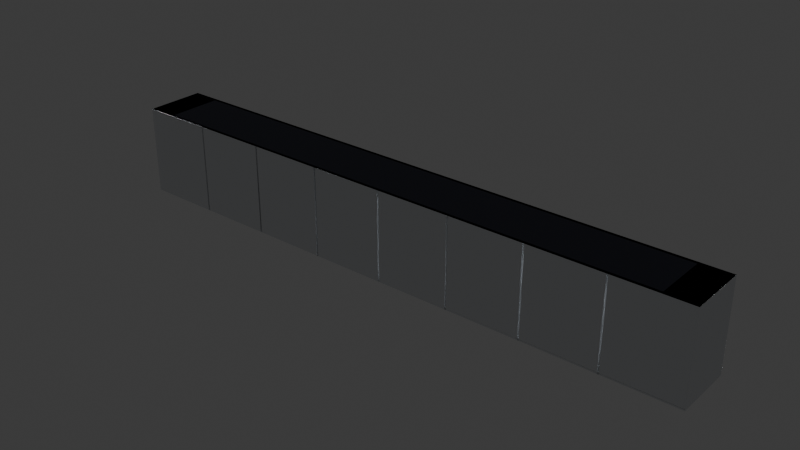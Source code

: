 # Source: hallway.blend  (saved by Blender 4.5.90; exported with 4.5.12 LTS)
import bpy
from mathutils import Matrix  # noqa: F401  (used for matrix-valued properties, if any)

bpy.ops.wm.read_factory_settings(use_empty=True)
scene = bpy.context.scene
scene.name = 'Scene'

# ---- collections
col_collection = bpy.data.collections.new('Collection'); scene.collection.children.link(col_collection)
col_lights = bpy.data.collections.new('Lights'); scene.collection.children.link(col_lights)

# ---- materials (node trees are filled in below, after node groups)
mat_floor_outline = bpy.data.materials.new('Floor_Outline')
mat_wall = bpy.data.materials.new('Wall')
mat_wall.alpha_threshold = 0.0
mat_wall.roughness = 0.5
mat_wall.line_color = (0.0, 0.0, 0.0, 1.0)
mat_floor = bpy.data.materials.new('Floor')
mat_ceiling = bpy.data.materials.new('Ceiling')
mat_ceiling.alpha_threshold = 0.0
mat_ceiling.roughness = 0.5
mat_ceiling.line_color = (0.0, 0.0, 0.0, 1.0)
mat_light = bpy.data.materials.new('Light')

# ---- material node trees
mat_floor_outline.use_nodes = True; mat_floor_outline.node_tree.nodes.clear()
_N = mat_floor_outline.node_tree.nodes; _L = mat_floor_outline.node_tree.links
n0 = _N.new('ShaderNodeBsdfPrincipled'); n0.name = 'Principled BSDF'; n0.location = (-368, 153)
n0.inputs[0].default_value = (0.0382, 0.04231, 0.07036, 1.0)
n0.inputs[2].default_value = 0.6
n1 = _N.new('ShaderNodeOutputMaterial'); n1.name = 'Material Output'; n1.location = (200, 100)
_L.new(n0.outputs[0], n1.inputs[0])
n1.is_active_output = True
mat_wall.use_nodes = True; mat_wall.node_tree.nodes.clear()
_N = mat_wall.node_tree.nodes; _L = mat_wall.node_tree.links
n0 = _N.new('ShaderNodeOutputMaterial'); n0.name = 'Material Output'; n0.location = (200, 100)
n1 = _N.new('ShaderNodeBsdfPrincipled'); n1.name = 'Principled BSDF'; n1.location = (-200, 100)
n1.inputs[0].default_value = (0.8148, 0.8388, 0.8632, 1.0)
n1.inputs[2].default_value = 0.6
n1.inputs[3].default_value = 1.45
_L.new(n1.outputs[0], n0.inputs[0])
n0.is_active_output = True
mat_floor.use_nodes = True; mat_floor.node_tree.nodes.clear()
_N = mat_floor.node_tree.nodes; _L = mat_floor.node_tree.links
n0 = _N.new('ShaderNodeBsdfPrincipled'); n0.name = 'Principled BSDF'; n0.location = (-368, 153)
n0.inputs[0].default_value = (0.6862, 0.7063, 0.7267, 1.0)
n0.inputs[2].default_value = 0.6
n1 = _N.new('ShaderNodeOutputMaterial'); n1.name = 'Material Output'; n1.location = (200, 100)
_L.new(n0.outputs[0], n1.inputs[0])
n1.is_active_output = True
mat_ceiling.use_nodes = True; mat_ceiling.node_tree.nodes.clear()
_N = mat_ceiling.node_tree.nodes; _L = mat_ceiling.node_tree.links
n0 = _N.new('ShaderNodeOutputMaterial'); n0.name = 'Material Output'; n0.location = (303, 114)
n1 = _N.new('ShaderNodeBsdfPrincipled'); n1.name = 'Principled BSDF'; n1.location = (-215, 108)
n1.inputs[0].default_value = (0.8148, 0.8388, 0.8632, 1.0)
n1.inputs[2].default_value = 0.6
n1.inputs[3].default_value = 1.45
_L.new(n1.outputs[0], n0.inputs[0])
n0.is_active_output = True
mat_light.use_nodes = True; mat_light.node_tree.nodes.clear()
_N = mat_light.node_tree.nodes; _L = mat_light.node_tree.links
n0 = _N.new('ShaderNodeBsdfPrincipled'); n0.name = 'Principled BSDF'; n0.location = (-200, 100)
n0.inputs[0].default_value = (1.0, 1.0, 1.0, 1.0)
n0.inputs[28].default_value = 20.0
n1 = _N.new('ShaderNodeOutputMaterial'); n1.name = 'Material Output'; n1.location = (200, 100)
_L.new(n0.outputs[0], n1.inputs[0])
n1.is_active_output = True

# ---- world
world_world = bpy.data.worlds.new('World'); scene.world = world_world
world_world.use_nodes = True; world_world.node_tree.nodes.clear()
_N = world_world.node_tree.nodes; _L = world_world.node_tree.links
n0 = _N.new('ShaderNodeOutputWorld'); n0.name = 'World Output'; n0.location = (200, 100)
n1 = _N.new('ShaderNodeBackground'); n1.name = 'Background'; n1.location = (-200, 100)
n1.inputs[0].default_value = (0.05088, 0.05088, 0.05088, 1.0)
_L.new(n1.outputs[0], n0.inputs[0])
n0.is_active_output = True
world_world.color = (0.05088, 0.05088, 0.05088)
world_world.sun_shadow_jitter_overblur = 0.0

# ---- meshes
me_plane = bpy.data.meshes.new('Plane')
me_plane.from_pydata([(0.9, 0.9, 0.0), (0.9, -0.9, 0.0), (-0.9, -0.9, 0.0), (-0.9, 0.9, 0.0), (1.0, 1.0, 0.0), (-1.0, 1.0, 0.0), (1.0, -1.0, 0.0), (-1.0, -1.0, 0.0), (1.0, 1.0, 0.0), (-1.0, 1.0, 0.0), (1.0, -1.0, 0.0), (-1.0, -1.0, 0.0)], [], [(6, 7, 2, 1), (5, 4, 0, 3), (7, 5, 3, 2), (4, 6, 1, 0), (11, 10, 8, 9)])
_uv = me_plane.uv_layers.new(name='UVMap')
_uv.uv.foreach_set('vector', [1.0, 0.0, 0.0, 0.0, 0.0, 0.0, 1.0, 0.0, 0.0, 1.0, 1.0, 1.0, 1.0, 1.0, 0.0, 1.0, 0.0, 0.0, 0.0, 1.0, 0.0, 1.0, 0.0, 0.0, 1.0, 1.0, 1.0, 0.0, 1.0, 0.0, 1.0, 1.0, 0.002982, 0.997, 0.002982, 0.002982, 0.997, 0.002982, 0.997, 0.997])
_uv.active_render = True
_uv = me_plane.uv_layers.new(name='UVMap.001')
_uv.uv.foreach_set('vector', [0.002964, 0.497, 0.002964, 0.002964, 0.02767, 0.02767, 0.02767, 0.4723, 0.497, 0.002964, 0.497, 0.497, 0.4723, 0.4723, 0.4723, 0.02767, 0.002964, 0.002964, 0.497, 0.002964, 0.4723, 0.02767, 0.02767, 0.02767, 0.497, 0.497, 0.002964, 0.497, 0.02767, 0.4723, 0.4723, 0.4723, 0.002964, 0.997, 0.002964, 0.503, 0.497, 0.503, 0.497, 0.997])
me_plane.materials.append(mat_floor_outline)
me_plane.update()
me_plane_001 = bpy.data.meshes.new('Plane.001')
me_plane_001.from_pydata([(-1.0, -1.0, 0.1), (1.0, -1.0, 0.1), (-1.0, 1.0, 0.1), (1.0, 1.0, 0.1), (-1.0, 1.0, 0.1), (-1.0, -1.0, 0.1), (1.0, -1.0, 0.1), (1.0, 1.0, 0.1), (-1.0, 1.0, 0.1), (-1.0, -1.0, 0.1), (1.0, -1.0, 0.1), (1.0, 1.0, 0.1), (-1.0, 1.0, 0.1), (-1.0, -1.0, 0.1), (1.0, -1.0, 0.1), (1.0, 1.0, 0.1), (-1.0, 1.0, 0.1), (-1.0, -1.0, 0.1), (1.0, -1.0, 0.1), (1.0, 1.0, 0.1), (-1.0, 1.0, 0.1), (-1.0, -1.0, 0.1), (1.0, -1.0, 0.1), (1.0, 1.0, 0.1), (-0.9, 0.9, 0.1), (-0.9, -0.9, 0.1), (0.9, -0.9, 0.1), (0.9, 0.9, 0.1)], [], [(0, 2, 3, 1), (6, 7, 11, 10), (1, 3, 7, 6), (2, 0, 5, 4), (3, 2, 4, 7), (0, 1, 6, 5), (11, 8, 12, 15), (4, 5, 9, 8), (7, 4, 8, 11), (5, 6, 10, 9), (14, 15, 19, 18), (9, 10, 14, 13), (10, 11, 15, 14), (8, 9, 13, 12), (16, 17, 21, 20), (12, 13, 17, 16), (15, 12, 16, 19), (13, 14, 18, 17), (23, 20, 24, 27), (19, 16, 20, 23), (17, 18, 22, 21), (18, 19, 23, 22), (21, 22, 26, 25), (22, 23, 27, 26), (20, 21, 25, 24)])
_uv = me_plane_001.uv_layers.new(name='UVMap')
_uv.uv.foreach_set('vector', [0.009883, 0.2401, 0.1151, 0.2401, 0.1151, 0.1349, 0.009883, 0.1349, 0.009883, 0.1349, 0.1151, 0.1349, 0.1151, 0.1349, 0.009883, 0.1349, 0.009883, 0.1349, 0.1151, 0.1349, 0.1151, 0.1349, 0.009883, 0.1349, 0.1151, 0.2401, 0.009883, 0.2401, 0.009883, 0.2401, 0.1151, 0.2401, 0.1151, 0.1349, 0.1151, 0.2401, 0.1151, 0.2401, 0.1151, 0.1349, 0.009883, 0.2401, 0.009883, 0.1349, 0.009883, 0.1349, 0.009883, 0.2401, 0.1151, 0.1349, 0.1151, 0.2401, 0.1151, 0.2401, 0.1151, 0.1349, 0.1151, 0.2401, 0.009883, 0.2401, 0.009883, 0.2401, 0.1151, 0.2401, 0.1151, 0.1349, 0.1151, 0.2401, 0.1151, 0.2401, 0.1151, 0.1349, 0.009883, 0.2401, 0.009883, 0.1349, 0.009883, 0.1349, 0.009883, 0.2401, 0.009883, 0.1349, 0.1151, 0.1349, 0.1151, 0.1349, 0.009883, 0.1349, 0.009883, 0.2401, 0.009883, 0.1349, 0.009883, 0.1349, 0.009883, 0.2401, 0.009883, 0.1349, 0.1151, 0.1349, 0.1151, 0.1349, 0.009883, 0.1349, 0.1151, 0.2401, 0.009883, 0.2401, 0.009883, 0.2401, 0.1151, 0.2401, 0.1151, 0.2401, 0.009883, 0.2401, 0.009883, 0.2401, 0.1151, 0.2401, 0.1151, 0.2401, 0.009883, 0.2401, 0.009883, 0.2401, 0.1151, 0.2401, 0.1151, 0.1349, 0.1151, 0.2401, 0.1151, 0.2401, 0.1151, 0.1349, 0.009883, 0.2401, 0.009883, 0.1349, 0.009883, 0.1349, 0.009883, 0.2401, 0.1151, 0.1349, 0.1151, 0.2401, 0.1151, 0.2401, 0.1151, 0.1349, 0.1151, 0.1349, 0.1151, 0.2401, 0.1151, 0.2401, 0.1151, 0.1349, 0.009883, 0.2401, 0.009883, 0.1349, 0.009883, 0.1349, 0.009883, 0.2401, 0.009883, 0.1349, 0.1151, 0.1349, 0.1151, 0.1349, 0.009883, 0.1349, 0.009883, 0.2401, 0.009883, 0.1349, 0.009883, 0.1349, 0.009883, 0.2401, 0.009883, 0.1349, 0.1151, 0.1349, 0.1151, 0.1349, 0.009883, 0.1349, 0.1151, 0.2401, 0.009883, 0.2401, 0.009883, 0.2401, 0.1151, 0.2401])
me_plane_001.materials.append(mat_floor_outline)
me_plane_001.update()
me_plane_007 = bpy.data.meshes.new('Plane.007')
me_plane_007.from_pydata([(-1.0, -1.0, 0.0), (1.0, -1.0, 0.0), (-1.0, 1.0, 0.0), (1.0, 1.0, 0.0), (0.0, -1.0, 0.0), (0.0, 1.0, 0.0), (-0.5, 1.0, 0.0), (-0.5, -1.0, 0.0), (-0.75, 1.0, 0.0), (-0.75, -1.0, 0.0), (-0.25, -1.0, 0.0), (-0.25, 1.0, 0.0), (0.5, -1.0, 0.0), (0.5, 1.0, 0.0), (0.25, 1.0, 0.0), (0.25, -1.0, 0.0), (0.75, -1.0, 0.0), (0.75, 1.0, 0.0), (0.0, -1.0, 0.0), (0.0, 1.0, 0.0), (-0.5, 1.0, 0.0), (-0.5, -1.0, 0.0), (-0.75, 1.0, 0.0), (-0.75, -1.0, 0.0), (-0.25, -1.0, 0.0), (-0.25, 1.0, 0.0), (0.5, -1.0, 0.0), (0.5, 1.0, 0.0), (0.25, 1.0, 0.0), (0.25, -1.0, 0.0), (0.75, -1.0, 0.0), (0.75, 1.0, 0.0), (0.0, -1.0, 0.0), (0.0, 1.0, 0.0), (-0.5, 1.0, 0.0), (-0.5, -1.0, 0.0), (-0.75, 1.0, 0.0), (-0.75, -1.0, 0.0), (-0.25, -1.0, 0.0), (-0.25, 1.0, 0.0), (0.5, -1.0, 0.0), (0.5, 1.0, 0.0), (0.25, 1.0, 0.0), (0.25, -1.0, 0.0), (0.75, -1.0, 0.0), (0.75, 1.0, 0.0), (0.0, -1.0, 0.0), (0.0, 1.0, 0.0), (-0.5, 1.0, 0.0), (-0.5, -1.0, 0.0), (-0.75, 1.0, 0.0), (-0.75, -1.0, 0.0), (-0.25, -1.0, 0.0), (-0.25, 1.0, 0.0), (0.5, -1.0, 0.0), (0.5, 1.0, 0.0), (0.25, 1.0, 0.0), (0.25, -1.0, 0.0), (0.75, -1.0, 0.0), (0.75, 1.0, 0.0), (0.0, -1.0, 0.0), (0.0, 1.0, 0.0), (-0.5, 1.0, 0.0), (-0.5, -1.0, 0.0), (-0.75, 1.0, 0.0), (-0.75, -1.0, 0.0), (-0.25, -1.0, 0.0), (-0.25, 1.0, 0.0), (0.5, -1.0, 0.0), (0.5, 1.0, 0.0), (0.25, 1.0, 0.0), (0.25, -1.0, 0.0), (0.75, -1.0, 0.0), (0.75, 1.0, 0.0), (0.0, -1.0, 0.0), (0.0, 1.0, 0.0), (-0.5, 1.0, 0.0), (-0.5, -1.0, 0.0), (-0.75, 1.0, 0.0), (-0.75, -1.0, 0.0), (-0.25, -1.0, 0.0), (-0.25, 1.0, 0.0), (0.5, -1.0, 0.0), (0.5, 1.0, 0.0), (0.25, 1.0, 0.0), (0.25, -1.0, 0.0), (0.75, -1.0, 0.0), (0.75, 1.0, 0.0), (0.0, -1.0, 0.0), (0.0, 1.0, 0.0), (-0.5, 1.0, 0.0), (-0.5, -1.0, 0.0), (-0.75, 1.0, 0.0), (-0.75, -1.0, 0.0), (-0.25, -1.0, 0.0), (-0.25, 1.0, 0.0), (0.5, -1.0, 0.0), (0.5, 1.0, 0.0), (0.25, 1.0, 0.0), (0.25, -1.0, 0.0), (0.75, -1.0, 0.0), (0.75, 1.0, 0.0), (0.0, -1.0, 0.0), (0.0, 1.0, 0.0), (-0.5, 1.0, 0.0), (-0.5, -1.0, 0.0), (-0.75, 1.0, 0.0), (-0.75, -1.0, 0.0), (-0.25, -1.0, 0.0), (-0.25, 1.0, 0.0), (0.5, -1.0, 0.0), (0.5, 1.0, 0.0), (0.25, 1.0, 0.0), (0.25, -1.0, 0.0), (0.75, -1.0, 0.0), (0.75, 1.0, 0.0), (0.0, -1.0, 0.0), (0.0, 1.0, 0.0), (-0.5, 1.0, 0.0), (-0.5, -1.0, 0.0), (-0.75, 1.0, 0.0), (-0.75, -1.0, 0.0), (-0.25, -1.0, 0.0), (-0.25, 1.0, 0.0), (0.5, -1.0, 0.0), (0.5, 1.0, 0.0), (0.25, 1.0, 0.0), (0.25, -1.0, 0.0), (0.75, -1.0, 0.0), (0.75, 1.0, 0.0), (0.0, -1.0, 0.0), (0.0, 1.0, 0.0), (-0.5, 1.0, 0.0), (-0.5, -1.0, 0.0), (-0.75, 1.0, 0.0), (-0.75, -1.0, 0.0), (-0.25, -1.0, 0.0), (-0.25, 1.0, 0.0), (0.5, -1.0, 0.0), (0.5, 1.0, 0.0), (0.25, 1.0, 0.0), (0.25, -1.0, 0.0), (0.75, -1.0, 0.0), (0.75, 1.0, 0.0), (0.0, -1.0, 0.0), (0.0, 1.0, 0.0), (-0.5, 1.0, 0.0), (-0.5, -1.0, 0.0), (-0.75, 1.0, 0.0), (-0.75, -1.0, 0.0), (-0.25, -1.0, 0.0), (-0.25, 1.0, 0.0), (0.5, -1.0, 0.0), (0.5, 1.0, 0.0), (0.25, 1.0, 0.0), (0.25, -1.0, 0.0), (0.75, -1.0, 0.0), (0.75, 1.0, 0.0), (0.0, -1.0, 0.0), (0.0, 1.0, 0.0), (-0.5, 1.0, 0.0), (-0.5, -1.0, 0.0), (-0.75, 1.0, 0.0), (-0.75, -1.0, 0.0), (-0.25, -1.0, 0.0), (-0.25, 1.0, 0.0), (0.5, -1.0, 0.0), (0.5, 1.0, 0.0), (0.25, 1.0, 0.0), (0.25, -1.0, 0.0), (0.75, -1.0, 0.0), (0.75, 1.0, 0.0), (0.0, -1.0, 0.0), (0.0, 1.0, 0.0), (-0.5, 1.0, 0.0), (-0.5, -1.0, 0.0), (-0.75, 1.0, 0.0), (-0.75, -1.0, 0.0), (-0.25, -1.0, 0.0), (-0.25, 1.0, 0.0), (0.5, -1.0, 0.0), (0.5, 1.0, 0.0), (0.25, 1.0, 0.0), (0.25, -1.0, 0.0), (0.75, -1.0, 0.0), (0.75, 1.0, 0.0), (0.0, -1.0, 0.0), (0.0, 1.0, 0.0), (-0.5, 1.0, 0.0), (-0.5, -1.0, 0.0), (-0.75, 1.0, 0.0), (-0.75, -1.0, 0.0), (-0.25, -1.0, 0.0), (-0.25, 1.0, 0.0), (0.5, -1.0, 0.0), (0.5, 1.0, 0.0), (0.25, 1.0, 0.0), (0.25, -1.0, 0.0), (0.75, -1.0, 0.0), (0.75, 1.0, 0.0), (0.0, -1.0, 0.0), (0.0, 1.0, 0.0), (-0.5, 1.0, 0.0), (-0.5, -1.0, 0.0), (-0.75, 1.0, 0.0), (-0.75, -1.0, 0.0), (-0.25, -1.0, 0.0), (-0.25, 1.0, 0.0), (0.5, -1.0, 0.0), (0.5, 1.0, 0.0), (0.25, 1.0, 0.0), (0.25, -1.0, 0.0), (0.75, -1.0, 0.0), (0.75, 1.0, 0.0), (0.0, -1.0, 0.1), (0.0, 1.0, 0.1), (-0.5, 1.0, 0.1), (-0.5, -1.0, 0.1), (-0.75, 1.0, 0.1), (-0.75, -1.0, 0.1), (-0.25, -1.0, 0.1), (-0.25, 1.0, 0.1), (0.5, -1.0, 0.1), (0.5, 1.0, 0.1), (0.25, 1.0, 0.1), (0.25, -1.0, 0.1), (0.75, -1.0, 0.1), (0.75, 1.0, 0.1), (0.0, -1.0, 0.1), (0.0, 1.0, 0.1), (-0.5, 1.0, 0.1), (-0.5, -1.0, 0.1), (-0.75, 1.0, 0.1), (-0.75, -1.0, 0.1), (-0.25, -1.0, 0.1), (-0.25, 1.0, 0.1), (0.5, -1.0, 0.1), (0.5, 1.0, 0.1), (0.25, 1.0, 0.1), (0.25, -1.0, 0.1), (0.75, -1.0, 0.1), (0.75, 1.0, 0.1), (0.0, -1.0, 0.1), (0.0, 1.0, 0.1), (-0.5, 1.0, 0.1), (-0.5, -1.0, 0.1), (-0.75, 1.0, 0.1), (-0.75, -1.0, 0.1), (-0.25, -1.0, 0.1), (-0.25, 1.0, 0.1), (0.5, -1.0, 0.1), (0.5, 1.0, 0.1), (0.25, 1.0, 0.1), (0.25, -1.0, 0.1), (0.75, -1.0, 0.1), (0.75, 1.0, 0.1), (1.005, 1.0, 0.0), (0.005, -1.0, 0.0), (0.005, 1.0, 0.0), (-0.495, 1.0, 0.0), (-0.495, -1.0, 0.0), (-0.745, 1.0, 0.0), (-0.745, -1.0, 0.0), (-0.245, -1.0, 0.0), (-0.245, 1.0, 0.0), (0.505, -1.0, 0.0), (0.505, 1.0, 0.0), (0.255, 1.0, 0.0), (0.255, -1.0, 0.0), (0.755, -1.0, 0.0), (0.755, 1.0, 0.0), (0.005, -1.0, 0.0), (0.005, 1.0, 0.0), (-0.495, 1.0, 0.0), (-0.495, -1.0, 0.0), (-0.745, 1.0, 0.0), (-0.745, -1.0, 0.0), (-0.245, -1.0, 0.0), (-0.245, 1.0, 0.0), (0.505, -1.0, 0.0), (0.505, 1.0, 0.0), (0.255, 1.0, 0.0), (0.255, -1.0, 0.0), (0.755, -1.0, 0.0), (0.755, 1.0, 0.0), (0.005, -1.0, 0.0), (0.005, 1.0, 0.0), (-0.495, 1.0, 0.0), (-0.495, -1.0, 0.0), (-0.745, 1.0, 0.0), (-0.745, -1.0, 0.0), (-0.245, -1.0, 0.0), (-0.245, 1.0, 0.0), (0.505, -1.0, 0.0), (0.505, 1.0, 0.0), (0.255, 1.0, 0.0), (0.255, -1.0, 0.0), (0.755, -1.0, 0.0), (0.755, 1.0, 0.0), (0.005, -1.0, 0.0), (0.005, 1.0, 0.0), (-0.495, 1.0, 0.0), (-0.495, -1.0, 0.0), (-0.745, 1.0, 0.0), (-0.745, -1.0, 0.0), (-0.245, -1.0, 0.0), (-0.245, 1.0, 0.0), (0.505, -1.0, 0.0), (0.505, 1.0, 0.0), (0.255, 1.0, 0.0), (0.255, -1.0, 0.0), (0.755, -1.0, 0.0), (0.755, 1.0, 0.0), (0.005, -1.0, 0.0), (0.005, 1.0, 0.0), (-0.495, 1.0, 0.0), (-0.495, -1.0, 0.0), (-0.745, 1.0, 0.0), (-0.745, -1.0, 0.0), (-0.245, -1.0, 0.0), (-0.245, 1.0, 0.0), (0.505, -1.0, 0.0), (0.505, 1.0, 0.0), (0.255, 1.0, 0.0), (0.255, -1.0, 0.0), (0.755, -1.0, 0.0), (0.755, 1.0, 0.0), (0.005, -1.0, 0.0), (0.005, 1.0, 0.0), (-0.495, 1.0, 0.0), (-0.495, -1.0, 0.0), (-0.745, 1.0, 0.0), (-0.745, -1.0, 0.0), (-0.245, -1.0, 0.0), (-0.245, 1.0, 0.0), (0.505, -1.0, 0.0), (0.505, 1.0, 0.0), (0.255, 1.0, 0.0), (0.255, -1.0, 0.0), (0.755, -1.0, 0.0), (0.755, 1.0, 0.0), (0.005, -1.0, 0.0), (0.005, 1.0, 0.0), (-0.495, 1.0, 0.0), (-0.495, -1.0, 0.0), (-0.745, 1.0, 0.0), (-0.745, -1.0, 0.0), (-0.245, -1.0, 0.0), (-0.245, 1.0, 0.0), (0.505, -1.0, 0.0), (0.505, 1.0, 0.0), (0.255, 1.0, 0.0), (0.255, -1.0, 0.0), (0.755, -1.0, 0.0), (0.755, 1.0, 0.0), (0.005, -1.0, 0.0), (0.005, 1.0, 0.0), (-0.495, 1.0, 0.0), (-0.495, -1.0, 0.0), (-0.745, 1.0, 0.0), (-0.745, -1.0, 0.0), (-0.245, -1.0, 0.0), (-0.245, 1.0, 0.0), (0.505, -1.0, 0.0), (0.505, 1.0, 0.0), (0.255, 1.0, 0.0), (0.255, -1.0, 0.0), (0.755, -1.0, 0.0), (0.755, 1.0, 0.0), (0.005, -1.0, 0.0), (0.005, 1.0, 0.0), (-0.495, 1.0, 0.0), (-0.495, -1.0, 0.0), (-0.745, 1.0, 0.0), (-0.745, -1.0, 0.0), (-0.245, -1.0, 0.0), (-0.245, 1.0, 0.0), (0.505, -1.0, 0.0), (0.505, 1.0, 0.0), (0.255, 1.0, 0.0), (0.255, -1.0, 0.0), (0.755, -1.0, 0.0), (0.755, 1.0, 0.0), (0.005, -1.0, 0.0), (0.005, 1.0, 0.0), (-0.495, 1.0, 0.0), (-0.495, -1.0, 0.0), (-0.745, 1.0, 0.0), (-0.745, -1.0, 0.0), (-0.245, -1.0, 0.0), (-0.245, 1.0, 0.0), (0.505, -1.0, 0.0), (0.505, 1.0, 0.0), (0.255, 1.0, 0.0), (0.255, -1.0, 0.0), (0.755, -1.0, 0.0), (0.755, 1.0, 0.0), (0.005, -1.0, 0.0), (0.005, 1.0, 0.0), (-0.495, 1.0, 0.0), (-0.495, -1.0, 0.0), (-0.745, 1.0, 0.0), (-0.745, -1.0, 0.0), (-0.245, -1.0, 0.0), (-0.245, 1.0, 0.0), (0.505, -1.0, 0.0), (0.505, 1.0, 0.0), (0.255, 1.0, 0.0), (0.255, -1.0, 0.0), (0.755, -1.0, 0.0), (0.755, 1.0, 0.0), (0.005, -1.0, 0.0), (0.005, 1.0, 0.0), (-0.495, 1.0, 0.0), (-0.495, -1.0, 0.0), (-0.745, 1.0, 0.0), (-0.745, -1.0, 0.0), (-0.245, -1.0, 0.0), (-0.245, 1.0, 0.0), (0.505, -1.0, 0.0), (0.505, 1.0, 0.0), (0.255, 1.0, 0.0), (0.255, -1.0, 0.0), (0.755, -1.0, 0.0), (0.755, 1.0, 0.0), (0.005, -1.0, 0.0), (0.005, 1.0, 0.0), (-0.495, 1.0, 0.0), (-0.495, -1.0, 0.0), (-0.745, 1.0, 0.0), (-0.745, -1.0, 0.0), (-0.245, -1.0, 0.0), (-0.245, 1.0, 0.0), (0.505, -1.0, 0.0), (0.505, 1.0, 0.0), (0.255, 1.0, 0.0), (0.255, -1.0, 0.0), (0.755, -1.0, 0.0), (0.755, 1.0, 0.0), (0.005, -1.0, 0.0), (0.005, 1.0, 0.0), (-0.495, 1.0, 0.0), (-0.495, -1.0, 0.0), (-0.745, 1.0, 0.0), (-0.745, -1.0, 0.0), (-0.245, -1.0, 0.0), (-0.245, 1.0, 0.0), (0.505, -1.0, 0.0), (0.505, 1.0, 0.0), (0.255, 1.0, 0.0), (0.255, -1.0, 0.0), (0.755, -1.0, 0.0), (0.755, 1.0, 0.0), (0.005, -1.0, 0.0), (0.005, 1.0, 0.0), (-0.495, 1.0, 0.0), (-0.495, -1.0, 0.0), (-0.745, 1.0, 0.0), (-0.745, -1.0, 0.0), (-0.245, -1.0, 0.0), (-0.245, 1.0, 0.0), (0.505, -1.0, 0.0), (0.505, 1.0, 0.0), (0.255, 1.0, 0.0), (0.255, -1.0, 0.0), (0.755, -1.0, 0.0), (0.755, 1.0, 0.0), (0.005, -1.0, 0.1), (0.005, 1.0, 0.1), (-0.495, 1.0, 0.1), (-0.495, -1.0, 0.1), (-0.745, 1.0, 0.1), (-0.745, -1.0, 0.1), (-0.245, -1.0, 0.1), (-0.245, 1.0, 0.1), (0.505, -1.0, 0.1), (0.505, 1.0, 0.1), (0.255, 1.0, 0.1), (0.255, -1.0, 0.1), (0.755, -1.0, 0.1), (0.755, 1.0, 0.1), (0.005, -1.0, 0.1), (0.005, 1.0, 0.1), (-0.495, 1.0, 0.1), (-0.495, -1.0, 0.1), (-0.745, 1.0, 0.1), (-0.745, -1.0, 0.1), (-0.245, -1.0, 0.1), (-0.245, 1.0, 0.1), (0.505, -1.0, 0.1), (0.505, 1.0, 0.1), (0.255, 1.0, 0.1), (0.255, -1.0, 0.1), (0.755, -1.0, 0.1), (0.755, 1.0, 0.1), (0.005, -1.0, 0.1), (0.005, 1.0, 0.1), (-0.495, 1.0, 0.1), (-0.495, -1.0, 0.1), (-0.745, 1.0, 0.1), (-0.745, -1.0, 0.1), (-0.245, -1.0, 0.1), (-0.245, 1.0, 0.1), (0.505, -1.0, 0.1), (0.505, 1.0, 0.1), (0.255, 1.0, 0.1), (0.255, -1.0, 0.1), (0.755, -1.0, 0.1), (0.755, 1.0, 0.1)], [], [(16, 1, 3, 17), (10, 4, 5, 11), (9, 7, 6, 8), (0, 9, 8, 2), (7, 10, 11, 6), (15, 12, 13, 14), (4, 15, 14, 5), (12, 16, 17, 13), (12, 26, 27, 13), (9, 23, 22, 8), (15, 29, 28, 14), (4, 18, 19, 5), (10, 24, 25, 11), (16, 30, 31, 17), (7, 21, 20, 6), (26, 40, 41, 27), (23, 37, 36, 22), (18, 32, 33, 19), (29, 43, 42, 28), (24, 38, 39, 25), (21, 35, 34, 20), (30, 44, 45, 31), (44, 86, 87, 45), (11, 53, 52, 10), (28, 70, 71, 29), (31, 73, 72, 30), (32, 74, 75, 33), (6, 48, 49, 7), (17, 59, 58, 16), (35, 77, 76, 34), (19, 61, 60, 18), (13, 55, 54, 12), (37, 79, 78, 36), (20, 62, 63, 21), (38, 80, 81, 39), (8, 50, 51, 9), (22, 64, 65, 23), (40, 82, 83, 41), (25, 67, 66, 24), (5, 47, 46, 4), (14, 56, 57, 15), (43, 85, 84, 42), (27, 69, 68, 26), (47, 89, 88, 46), (77, 119, 118, 76), (62, 104, 105, 63), (48, 90, 91, 49), (79, 121, 120, 78), (64, 106, 107, 65), (50, 92, 93, 51), (80, 122, 123, 81), (67, 109, 108, 66), (53, 95, 94, 52), (82, 124, 125, 83), (69, 111, 110, 68), (55, 97, 96, 54), (85, 127, 126, 84), (70, 112, 113, 71), (56, 98, 99, 57), (86, 128, 129, 87), (73, 115, 114, 72), (59, 101, 100, 58), (74, 116, 117, 75), (61, 103, 102, 60), (111, 153, 152, 110), (97, 139, 138, 96), (127, 169, 168, 126), (112, 154, 155, 113), (98, 140, 141, 99), (128, 170, 171, 129), (115, 157, 156, 114), (101, 143, 142, 100), (116, 158, 159, 117), (103, 145, 144, 102), (89, 131, 130, 88), (119, 161, 160, 118), (104, 146, 147, 105), (90, 132, 133, 91), (121, 163, 162, 120), (106, 148, 149, 107), (92, 134, 135, 93), (122, 164, 165, 123), (109, 151, 150, 108), (95, 137, 136, 94), (124, 166, 167, 125), (145, 187, 186, 144), (131, 173, 172, 130), (161, 203, 202, 160), (146, 188, 189, 147), (132, 174, 175, 133), (163, 205, 204, 162), (148, 190, 191, 149), (134, 176, 177, 135), (164, 206, 207, 165), (151, 193, 192, 150), (137, 179, 178, 136), (166, 208, 209, 167), (153, 195, 194, 152), (139, 181, 180, 138), (169, 211, 210, 168), (154, 196, 197, 155), (140, 182, 183, 141), (170, 212, 213, 171), (157, 199, 198, 156), (143, 185, 184, 142), (158, 200, 201, 159), (208, 250, 251, 209), (195, 237, 236, 194), (181, 223, 222, 180), (211, 253, 252, 210), (196, 238, 239, 197), (182, 224, 225, 183), (212, 254, 255, 213), (199, 241, 240, 198), (185, 227, 226, 184), (200, 242, 243, 201), (187, 229, 228, 186), (173, 215, 214, 172), (203, 245, 244, 202), (188, 230, 231, 189), (174, 216, 217, 175), (205, 247, 246, 204), (190, 232, 233, 191), (176, 218, 219, 177), (206, 248, 249, 207), (193, 235, 234, 192), (179, 221, 220, 178), (82, 83, 336, 335), (103, 102, 355, 356), (85, 84, 337, 338), (104, 105, 358, 357), (86, 87, 340, 339), (106, 107, 360, 359), (109, 108, 361, 362), (111, 110, 363, 364), (131, 130, 383, 384), (112, 113, 366, 365), (132, 133, 386, 385), (115, 114, 367, 368), (134, 135, 388, 387), (116, 117, 370, 369), (137, 136, 389, 390), (119, 118, 371, 372), (139, 138, 391, 392), (121, 120, 373, 374), (140, 141, 394, 393), (122, 123, 376, 375), (143, 142, 395, 396), (124, 125, 378, 377), (145, 144, 397, 398), (32, 33, 286, 285), (127, 126, 379, 380), (146, 147, 400, 399), (35, 34, 287, 288), (128, 129, 382, 381), (148, 149, 402, 401), (37, 36, 289, 290), (151, 150, 403, 404), (38, 39, 292, 291), (153, 152, 405, 406), (40, 41, 294, 293), (173, 172, 425, 426), (154, 155, 408, 407), (43, 42, 295, 296), (174, 175, 428, 427), (157, 156, 409, 410), (44, 45, 298, 297), (176, 177, 430, 429), (158, 159, 412, 411), (179, 178, 431, 432), (161, 160, 413, 414), (181, 180, 433, 434), (163, 162, 415, 416), (182, 183, 436, 435), (164, 165, 418, 417), (185, 184, 437, 438), (166, 167, 420, 419), (5, 4, 257, 258), (187, 186, 439, 440), (169, 168, 421, 422), (188, 189, 442, 441), (170, 171, 424, 423), (190, 191, 444, 443), (193, 192, 445, 446), (6, 7, 260, 259), (195, 194, 447, 448), (214, 215, 468, 467), (196, 197, 450, 449), (217, 216, 469, 470), (199, 198, 451, 452), (8, 9, 262, 261), (219, 218, 471, 472), (200, 201, 454, 453), (220, 221, 474, 473), (203, 202, 455, 456), (222, 223, 476, 475), (205, 204, 457, 458), (11, 10, 263, 264), (225, 224, 477, 478), (47, 46, 299, 300), (206, 207, 460, 459), (226, 227, 480, 479), (48, 49, 302, 301), (208, 209, 462, 461), (228, 229, 482, 481), (50, 51, 304, 303), (211, 210, 463, 464), (13, 12, 265, 266), (231, 230, 483, 484), (53, 52, 305, 306), (212, 213, 466, 465), (233, 232, 485, 486), (55, 54, 307, 308), (234, 235, 488, 487), (56, 57, 310, 309), (14, 15, 268, 267), (236, 237, 490, 489), (59, 58, 311, 312), (239, 238, 491, 492), (61, 60, 313, 314), (17, 3, 256, 270), (240, 241, 494, 493), (62, 63, 316, 315), (17, 16, 269, 270), (243, 242, 495, 496), (64, 65, 318, 317), (19, 18, 271, 272), (244, 245, 498, 497), (67, 66, 319, 320), (20, 21, 274, 273), (246, 247, 500, 499), (69, 68, 321, 322), (22, 23, 276, 275), (89, 88, 341, 342), (249, 248, 501, 502), (70, 71, 324, 323), (25, 24, 277, 278), (90, 91, 344, 343), (251, 250, 503, 504), (73, 72, 325, 326), (27, 26, 279, 280), (92, 93, 346, 345), (252, 253, 506, 505), (74, 75, 328, 327), (28, 29, 282, 281), (95, 94, 347, 348), (255, 254, 507, 508), (77, 76, 329, 330), (31, 30, 283, 284), (97, 96, 349, 350), (79, 78, 331, 332), (98, 99, 352, 351), (80, 81, 334, 333), (101, 100, 353, 354)])
_uv = me_plane_007.uv_layers.new(name='UVMap')
_uv.uv.foreach_set('vector', [0.1349, 0.02304, 0.1349, 0.009883, 0.2401, 0.009883, 0.2401, 0.02304, 0.1349, 0.07565, 0.1349, 0.0625, 0.2401, 0.0625, 0.2401, 0.07565, 0.1349, 0.102, 0.1349, 0.08881, 0.2401, 0.08881, 0.2401, 0.102, 0.1349, 0.1151, 0.1349, 0.102, 0.2401, 0.102, 0.2401, 0.1151, 0.1349, 0.08881, 0.1349, 0.07565, 0.2401, 0.07565, 0.2401, 0.08881, 0.1349, 0.04935, 0.1349, 0.03619, 0.2401, 0.03619, 0.2401, 0.04935, 0.1349, 0.0625, 0.1349, 0.04935, 0.2401, 0.04935, 0.2401, 0.0625, 0.1349, 0.03619, 0.1349, 0.02304, 0.2401, 0.02304, 0.2401, 0.03619, 0.8903, 0.6349, 0.8903, 0.6349, 0.8903, 0.6349, 0.8903, 0.6349, 0.8903, 0.6546, 0.8903, 0.6546, 0.8903, 0.6546, 0.8903, 0.6546, 0.8903, 0.6744, 0.8903, 0.6744, 0.8903, 0.6744, 0.8903, 0.6744, 0.8903, 0.6942, 0.8903, 0.6942, 0.8903, 0.6942, 0.8903, 0.6942, 0.8903, 0.7139, 0.8903, 0.7139, 0.8903, 0.7139, 0.8903, 0.7139, 0.8903, 0.7337, 0.8903, 0.7337, 0.8903, 0.7337, 0.8903, 0.7337, 0.8903, 0.7535, 0.8903, 0.7535, 0.8903, 0.7535, 0.8903, 0.7535, 0.8903, 0.6349, 0.8903, 0.6349, 0.8903, 0.6349, 0.8903, 0.6349, 0.8903, 0.6546, 0.8903, 0.6546, 0.8903, 0.6546, 0.8903, 0.6546, 0.8903, 0.6942, 0.8903, 0.6942, 0.8903, 0.6942, 0.8903, 0.6942, 0.8903, 0.6744, 0.8903, 0.6744, 0.8903, 0.6744, 0.8903, 0.6744, 0.8903, 0.7139, 0.8903, 0.7139, 0.8903, 0.7139, 0.8903, 0.7139, 0.8903, 0.7535, 0.8903, 0.7535, 0.8903, 0.7535, 0.8903, 0.7535, 0.8903, 0.7337, 0.8903, 0.7337, 0.8903, 0.7337, 0.8903, 0.7337, 0.8903, 0.7337, 0.8903, 0.7337, 0.8903, 0.7337, 0.8903, 0.7337, 0.8903, 0.7139, 0.8903, 0.7139, 0.8903, 0.7139, 0.8903, 0.7139, 0.8903, 0.6744, 0.8903, 0.6744, 0.8903, 0.6744, 0.8903, 0.6744, 0.8903, 0.7337, 0.8903, 0.7337, 0.8903, 0.7337, 0.8903, 0.7337, 0.8903, 0.6942, 0.8903, 0.6942, 0.8903, 0.6942, 0.8903, 0.6942, 0.8903, 0.7535, 0.8903, 0.7535, 0.8903, 0.7535, 0.8903, 0.7535, 0.8903, 0.7337, 0.8903, 0.7337, 0.8903, 0.7337, 0.8903, 0.7337, 0.8903, 0.7535, 0.8903, 0.7535, 0.8903, 0.7535, 0.8903, 0.7535, 0.8903, 0.6942, 0.8903, 0.6942, 0.8903, 0.6942, 0.8903, 0.6942, 0.8903, 0.6349, 0.8903, 0.6349, 0.8903, 0.6349, 0.8903, 0.6349, 0.8903, 0.6546, 0.8903, 0.6546, 0.8903, 0.6546, 0.8903, 0.6546, 0.8903, 0.7535, 0.8903, 0.7535, 0.8903, 0.7535, 0.8903, 0.7535, 0.8903, 0.7139, 0.8903, 0.7139, 0.8903, 0.7139, 0.8903, 0.7139, 0.8903, 0.6546, 0.8903, 0.6546, 0.8903, 0.6546, 0.8903, 0.6546, 0.8903, 0.6546, 0.8903, 0.6546, 0.8903, 0.6546, 0.8903, 0.6546, 0.8903, 0.6349, 0.8903, 0.6349, 0.8903, 0.6349, 0.8903, 0.6349, 0.8903, 0.7139, 0.8903, 0.7139, 0.8903, 0.7139, 0.8903, 0.7139, 0.8903, 0.6942, 0.8903, 0.6942, 0.8903, 0.6942, 0.8903, 0.6942, 0.8903, 0.6744, 0.8903, 0.6744, 0.8903, 0.6744, 0.8903, 0.6744, 0.8903, 0.6744, 0.8903, 0.6744, 0.8903, 0.6744, 0.8903, 0.6744, 0.8903, 0.6349, 0.8903, 0.6349, 0.8903, 0.6349, 0.8903, 0.6349, 0.8903, 0.6942, 0.8903, 0.6942, 0.8903, 0.6942, 0.8903, 0.6942, 0.8903, 0.7535, 0.8903, 0.7535, 0.8903, 0.7535, 0.8903, 0.7535, 0.8903, 0.7535, 0.8903, 0.7535, 0.8903, 0.7535, 0.8903, 0.7535, 0.8903, 0.7535, 0.8903, 0.7535, 0.8903, 0.7535, 0.8903, 0.7535, 0.8903, 0.6546, 0.8903, 0.6546, 0.8903, 0.6546, 0.8903, 0.6546, 0.8903, 0.6546, 0.8903, 0.6546, 0.8903, 0.6546, 0.8903, 0.6546, 0.8903, 0.6546, 0.8903, 0.6546, 0.8903, 0.6546, 0.8903, 0.6546, 0.8903, 0.7139, 0.8903, 0.7139, 0.8903, 0.7139, 0.8903, 0.7139, 0.8903, 0.7139, 0.8903, 0.7139, 0.8903, 0.7139, 0.8903, 0.7139, 0.8903, 0.7139, 0.8903, 0.7139, 0.8903, 0.7139, 0.8903, 0.7139, 0.8903, 0.6349, 0.8903, 0.6349, 0.8903, 0.6349, 0.8903, 0.6349, 0.8903, 0.6349, 0.8903, 0.6349, 0.8903, 0.6349, 0.8903, 0.6349, 0.8903, 0.6349, 0.8903, 0.6349, 0.8903, 0.6349, 0.8903, 0.6349, 0.8903, 0.6744, 0.8903, 0.6744, 0.8903, 0.6744, 0.8903, 0.6744, 0.8903, 0.6744, 0.8903, 0.6744, 0.8903, 0.6744, 0.8903, 0.6744, 0.8903, 0.6744, 0.8903, 0.6744, 0.8903, 0.6744, 0.8903, 0.6744, 0.8903, 0.7337, 0.8903, 0.7337, 0.8903, 0.7337, 0.8903, 0.7337, 0.8903, 0.7337, 0.8903, 0.7337, 0.8903, 0.7337, 0.8903, 0.7337, 0.8903, 0.7337, 0.8903, 0.7337, 0.8903, 0.7337, 0.8903, 0.7337, 0.8903, 0.6942, 0.8903, 0.6942, 0.8903, 0.6942, 0.8903, 0.6942, 0.8903, 0.6942, 0.8903, 0.6942, 0.8903, 0.6942, 0.8903, 0.6942, 0.8903, 0.6349, 0.8903, 0.6349, 0.8903, 0.6349, 0.8903, 0.6349, 0.8903, 0.6349, 0.8903, 0.6349, 0.8903, 0.6349, 0.8903, 0.6349, 0.8903, 0.6744, 0.8903, 0.6744, 0.8903, 0.6744, 0.8903, 0.6744, 0.8903, 0.6744, 0.8903, 0.6744, 0.8903, 0.6744, 0.8903, 0.6744, 0.8903, 0.6744, 0.8903, 0.6744, 0.8903, 0.6744, 0.8903, 0.6744, 0.8903, 0.7337, 0.8903, 0.7337, 0.8903, 0.7337, 0.8903, 0.7337, 0.8903, 0.7337, 0.8903, 0.7337, 0.8903, 0.7337, 0.8903, 0.7337, 0.8903, 0.7337, 0.8903, 0.7337, 0.8903, 0.7337, 0.8903, 0.7337, 0.8903, 0.6942, 0.8903, 0.6942, 0.8903, 0.6942, 0.8903, 0.6942, 0.8903, 0.6942, 0.8903, 0.6942, 0.8903, 0.6942, 0.8903, 0.6942, 0.8903, 0.6942, 0.8903, 0.6942, 0.8903, 0.6942, 0.8903, 0.6942, 0.8903, 0.7535, 0.8903, 0.7535, 0.8903, 0.7535, 0.8903, 0.7535, 0.8903, 0.7535, 0.8903, 0.7535, 0.8903, 0.7535, 0.8903, 0.7535, 0.8903, 0.7535, 0.8903, 0.7535, 0.8903, 0.7535, 0.8903, 0.7535, 0.8903, 0.6546, 0.8903, 0.6546, 0.8903, 0.6546, 0.8903, 0.6546, 0.8903, 0.6546, 0.8903, 0.6546, 0.8903, 0.6546, 0.8903, 0.6546, 0.8903, 0.6546, 0.8903, 0.6546, 0.8903, 0.6546, 0.8903, 0.6546, 0.8903, 0.7139, 0.8903, 0.7139, 0.8903, 0.7139, 0.8903, 0.7139, 0.8903, 0.7139, 0.8903, 0.7139, 0.8903, 0.7139, 0.8903, 0.7139, 0.8903, 0.7139, 0.8903, 0.7139, 0.8903, 0.7139, 0.8903, 0.7139, 0.8903, 0.6349, 0.8903, 0.6349, 0.8903, 0.6349, 0.8903, 0.6349, 0.8903, 0.6942, 0.8903, 0.6942, 0.8903, 0.6942, 0.8903, 0.6942, 0.8903, 0.6942, 0.8903, 0.6942, 0.8903, 0.6942, 0.8903, 0.6942, 0.8903, 0.7535, 0.8903, 0.7535, 0.8903, 0.7535, 0.8903, 0.7535, 0.8903, 0.7535, 0.8903, 0.7535, 0.8903, 0.7535, 0.8903, 0.7535, 0.8903, 0.7535, 0.8903, 0.7535, 0.8903, 0.7535, 0.8903, 0.7535, 0.8903, 0.6546, 0.8903, 0.6546, 0.8903, 0.6546, 0.8903, 0.6546, 0.8903, 0.6546, 0.8903, 0.6546, 0.8903, 0.6546, 0.8903, 0.6546, 0.8903, 0.6546, 0.8903, 0.6546, 0.8903, 0.6546, 0.8903, 0.6546, 0.8903, 0.7139, 0.8903, 0.7139, 0.8903, 0.7139, 0.8903, 0.7139, 0.8903, 0.7139, 0.8903, 0.7139, 0.8903, 0.7139, 0.8903, 0.7139, 0.8903, 0.7139, 0.8903, 0.7139, 0.8903, 0.7139, 0.8903, 0.7139, 0.8903, 0.6349, 0.8903, 0.6349, 0.8903, 0.6349, 0.8903, 0.6349, 0.8903, 0.6349, 0.8903, 0.6349, 0.8903, 0.6349, 0.8903, 0.6349, 0.8903, 0.6349, 0.8903, 0.6349, 0.8903, 0.6349, 0.8903, 0.6349, 0.8903, 0.6744, 0.8903, 0.6744, 0.8903, 0.6744, 0.8903, 0.6744, 0.8903, 0.6744, 0.8903, 0.6744, 0.8903, 0.6744, 0.8903, 0.6744, 0.8903, 0.6744, 0.8903, 0.6744, 0.8903, 0.6744, 0.8903, 0.6744, 0.8903, 0.7337, 0.8903, 0.7337, 0.8903, 0.7337, 0.8903, 0.7337, 0.8903, 0.7337, 0.8903, 0.7337, 0.8903, 0.7337, 0.8903, 0.7337, 0.8903, 0.7337, 0.8903, 0.7337, 0.8903, 0.7337, 0.8903, 0.7337, 0.8903, 0.6942, 0.8903, 0.6942, 0.8903, 0.6942, 0.8903, 0.6942, 0.01514, 0.4901, 0.009883, 0.4901, 0.009883, 0.3849, 0.01515, 0.3849, 0.04017, 0.4901, 0.03491, 0.4901, 0.03491, 0.3849, 0.04017, 0.3849, 0.0652, 0.4901, 0.05994, 0.4901, 0.05994, 0.3849, 0.0652, 0.3849, 0.09023, 0.4901, 0.08497, 0.4901, 0.08497, 0.3849, 0.09023, 0.3849, 0.1153, 0.4901, 0.11, 0.4901, 0.11, 0.3849, 0.1153, 0.3849, 0.1403, 0.4901, 0.135, 0.4901, 0.135, 0.3849, 0.1403, 0.3849, 0.1653, 0.4901, 0.1601, 0.4901, 0.1601, 0.3849, 0.1653, 0.3849, 0.1903, 0.4901, 0.1851, 0.4901, 0.1851, 0.3849, 0.1903, 0.3849, 0.2154, 0.4901, 0.2101, 0.4901, 0.2101, 0.3849, 0.2154, 0.3849, 0.2404, 0.4901, 0.2351, 0.4901, 0.2351, 0.3849, 0.2404, 0.3849, 0.2654, 0.4901, 0.2602, 0.4901, 0.2602, 0.3849, 0.2654, 0.3849, 0.2905, 0.4901, 0.2852, 0.4901, 0.2852, 0.3849, 0.2905, 0.3849, 0.3155, 0.4901, 0.3102, 0.4901, 0.3102, 0.3849, 0.3155, 0.3849, 0.3405, 0.4901, 0.3353, 0.4901, 0.3353, 0.3849, 0.3405, 0.3849, 0.3655, 0.4901, 0.3603, 0.4901, 0.3603, 0.3849, 0.3655, 0.3849, 0.4099, 0.1151, 0.4047, 0.1151, 0.4047, 0.009883, 0.4099, 0.009883, 0.4099, 0.2401, 0.4047, 0.2401, 0.4047, 0.1349, 0.4099, 0.1349, 0.4099, 0.3651, 0.4047, 0.3651, 0.4047, 0.2599, 0.4099, 0.2599, 0.4099, 0.4901, 0.4047, 0.4901, 0.4047, 0.3849, 0.4099, 0.3849, 0.4349, 0.1151, 0.4297, 0.1151, 0.4297, 0.009883, 0.4349, 0.009883, 0.4349, 0.2401, 0.4297, 0.2401, 0.4297, 0.1349, 0.4349, 0.1349, 0.1303, 0.6349, 0.1303, 0.7401, 0.1301, 0.7401, 0.1301, 0.6349, 0.1501, 0.7401, 0.1501, 0.6349, 0.1504, 0.6349, 0.1504, 0.7401, 0.1704, 0.6349, 0.1704, 0.7401, 0.1701, 0.7401, 0.1701, 0.6349, 0.1902, 0.7401, 0.1902, 0.6349, 0.1904, 0.6349, 0.1904, 0.7401, 0.2104, 0.6349, 0.2104, 0.7401, 0.2102, 0.7401, 0.2102, 0.6349, 0.2302, 0.7401, 0.2302, 0.6349, 0.2305, 0.6349, 0.2305, 0.7401, 0.2502, 0.7401, 0.2502, 0.6349, 0.2505, 0.6349, 0.2505, 0.7401, 0.2703, 0.7401, 0.2703, 0.6349, 0.2705, 0.6349, 0.2705, 0.7401, 0.2903, 0.7401, 0.2903, 0.6349, 0.2906, 0.6349, 0.2906, 0.7401, 0.3103, 0.7401, 0.3103, 0.6349, 0.3106, 0.6349, 0.3106, 0.7401, 0.3304, 0.7401, 0.3304, 0.6349, 0.3306, 0.6349, 0.3306, 0.7401, 0.3504, 0.7401, 0.3504, 0.6349, 0.3507, 0.6349, 0.3507, 0.7401, 0.3704, 0.7401, 0.3704, 0.6349, 0.3707, 0.6349, 0.3707, 0.7401, 0.3907, 0.6349, 0.3907, 0.7401, 0.3904, 0.7401, 0.3904, 0.6349, 0.4105, 0.7401, 0.4105, 0.6349, 0.4107, 0.6349, 0.4107, 0.7401, 0.4308, 0.6349, 0.4308, 0.7401, 0.4305, 0.7401, 0.4305, 0.6349, 0.4505, 0.7401, 0.4505, 0.6349, 0.4508, 0.6349, 0.4508, 0.7401, 0.4708, 0.6349, 0.4708, 0.7401, 0.4706, 0.7401, 0.4706, 0.6349, 0.4906, 0.7401, 0.4906, 0.6349, 0.4909, 0.6349, 0.4909, 0.7401, 0.5109, 0.6349, 0.5109, 0.7401, 0.5106, 0.7401, 0.5106, 0.6349, 0.5307, 0.7401, 0.5307, 0.6349, 0.5309, 0.6349, 0.5309, 0.7401, 0.5509, 0.6349, 0.5509, 0.7401, 0.5507, 0.7401, 0.5507, 0.6349, 0.5707, 0.7401, 0.5707, 0.6349, 0.571, 0.6349, 0.571, 0.7401, 0.591, 0.6349, 0.591, 0.7401, 0.5907, 0.7401, 0.5907, 0.6349, 0.611, 0.6349, 0.611, 0.7401, 0.6108, 0.7401, 0.6108, 0.6349, 0.65, 0.1151, 0.65, 0.009883, 0.6502, 0.009883, 0.6502, 0.1151, 0.6502, 0.1349, 0.6502, 0.2401, 0.65, 0.2401, 0.65, 0.1349, 0.6502, 0.2599, 0.6502, 0.3651, 0.65, 0.3651, 0.65, 0.2599, 0.65, 0.4901, 0.65, 0.3849, 0.6502, 0.3849, 0.6502, 0.4901, 0.6502, 0.5099, 0.6502, 0.6151, 0.65, 0.6151, 0.65, 0.5099, 0.65, 0.7401, 0.65, 0.6349, 0.6502, 0.6349, 0.6502, 0.7401, 0.6703, 0.009883, 0.6703, 0.1151, 0.67, 0.1151, 0.67, 0.009883, 0.67, 0.2401, 0.67, 0.1349, 0.6703, 0.1349, 0.6703, 0.2401, 0.6703, 0.2599, 0.6703, 0.3651, 0.67, 0.3651, 0.67, 0.2599, 0.67, 0.4901, 0.67, 0.3849, 0.6703, 0.3849, 0.6703, 0.4901, 0.67, 0.6151, 0.67, 0.5099, 0.6703, 0.5099, 0.6703, 0.6151, 0.6703, 0.6349, 0.6703, 0.7401, 0.67, 0.7401, 0.67, 0.6349, 0.69, 0.1151, 0.69, 0.009883, 0.6903, 0.009883, 0.6903, 0.1151, 0.69, 0.2401, 0.69, 0.1349, 0.6903, 0.1349, 0.6903, 0.2401, 0.6903, 0.2599, 0.6903, 0.3651, 0.69, 0.3651, 0.69, 0.2599, 0.69, 0.4901, 0.69, 0.3849, 0.6903, 0.3849, 0.6903, 0.4901, 0.6903, 0.5099, 0.6903, 0.6151, 0.69, 0.6151, 0.69, 0.5099, 0.69, 0.7401, 0.69, 0.6349, 0.6903, 0.6349, 0.6903, 0.7401, 0.7103, 0.009883, 0.7103, 0.1151, 0.7101, 0.1151, 0.7101, 0.009883, 0.7101, 0.2401, 0.7101, 0.1349, 0.7103, 0.1349, 0.7103, 0.2401, 0.7103, 0.2599, 0.7103, 0.3651, 0.7101, 0.3651, 0.7101, 0.2599, 0.7101, 0.4901, 0.7101, 0.3849, 0.7103, 0.3849, 0.7103, 0.4901, 0.7103, 0.5099, 0.7103, 0.6151, 0.7101, 0.6151, 0.7101, 0.5099, 0.7101, 0.7401, 0.7101, 0.6349, 0.7103, 0.6349, 0.7103, 0.7401, 0.7304, 0.009883, 0.7304, 0.1151, 0.7301, 0.1151, 0.7301, 0.009883, 0.2401, 0.0625, 0.1349, 0.0625, 0.1349, 0.06224, 0.2401, 0.06224, 0.7301, 0.2401, 0.7301, 0.1349, 0.7304, 0.1349, 0.7304, 0.2401, 0.7304, 0.2599, 0.7304, 0.3651, 0.7301, 0.3651, 0.7301, 0.2599, 0.7301, 0.4901, 0.7301, 0.3849, 0.7304, 0.3849, 0.7304, 0.4901, 0.7304, 0.5099, 0.7304, 0.6151, 0.7301, 0.6151, 0.7301, 0.5099, 0.7301, 0.7401, 0.7301, 0.6349, 0.7304, 0.6349, 0.7304, 0.7401, 0.7501, 0.1151, 0.7501, 0.009883, 0.7504, 0.009883, 0.7504, 0.1151, 0.2401, 0.08881, 0.1349, 0.08881, 0.1349, 0.08855, 0.2401, 0.08855, 0.7501, 0.2401, 0.7501, 0.1349, 0.7504, 0.1349, 0.7504, 0.2401, 0.7504, 0.2599, 0.7504, 0.3651, 0.7501, 0.3651, 0.7501, 0.2599, 0.7501, 0.4901, 0.7501, 0.3849, 0.7504, 0.3849, 0.7504, 0.4901, 0.7504, 0.5099, 0.7504, 0.6151, 0.7501, 0.6151, 0.7501, 0.5099, 0.7501, 0.7401, 0.7501, 0.6349, 0.7504, 0.6349, 0.7504, 0.7401, 0.2401, 0.102, 0.1349, 0.102, 0.1349, 0.1017, 0.2401, 0.1017, 0.01015, 0.7599, 0.01015, 0.8651, 0.009883, 0.8651, 0.009883, 0.7599, 0.03018, 0.7599, 0.03018, 0.8651, 0.02991, 0.8651, 0.02991, 0.7599, 0.05021, 0.7599, 0.05021, 0.8651, 0.04994, 0.8651, 0.04994, 0.7599, 0.07024, 0.7599, 0.07024, 0.8651, 0.06997, 0.8651, 0.06997, 0.7599, 0.09027, 0.7599, 0.09027, 0.8651, 0.09, 0.8651, 0.09, 0.7599, 0.1103, 0.7599, 0.1103, 0.8651, 0.11, 0.8651, 0.11, 0.7599, 0.2401, 0.07565, 0.1349, 0.07565, 0.1349, 0.07539, 0.2401, 0.07539, 0.1303, 0.7599, 0.1303, 0.8651, 0.1301, 0.8651, 0.1301, 0.7599, 0.1501, 0.8651, 0.1501, 0.7599, 0.1504, 0.7599, 0.1504, 0.8651, 0.1704, 0.7599, 0.1704, 0.8651, 0.1701, 0.8651, 0.1701, 0.7599, 0.1904, 0.7599, 0.1904, 0.8651, 0.1902, 0.8651, 0.1902, 0.7599, 0.2102, 0.8651, 0.2102, 0.7599, 0.2104, 0.7599, 0.2104, 0.8651, 0.2305, 0.7599, 0.2305, 0.8651, 0.2302, 0.8651, 0.2302, 0.7599, 0.2505, 0.7599, 0.2505, 0.8651, 0.2502, 0.8651, 0.2502, 0.7599, 0.2703, 0.8651, 0.2703, 0.7599, 0.2705, 0.7599, 0.2705, 0.8651, 0.2906, 0.7599, 0.2906, 0.8651, 0.2903, 0.8651, 0.2903, 0.7599, 0.2401, 0.03619, 0.1349, 0.03619, 0.1349, 0.03593, 0.2401, 0.03593, 0.3106, 0.7599, 0.3106, 0.8651, 0.3103, 0.8651, 0.3103, 0.7599, 0.3304, 0.8651, 0.3304, 0.7599, 0.3306, 0.7599, 0.3306, 0.8651, 0.3507, 0.7599, 0.3507, 0.8651, 0.3504, 0.8651, 0.3504, 0.7599, 0.3707, 0.7599, 0.3707, 0.8651, 0.3704, 0.8651, 0.3704, 0.7599, 0.3904, 0.8651, 0.3904, 0.7599, 0.3907, 0.7599, 0.3907, 0.8651, 0.4107, 0.7599, 0.4107, 0.8651, 0.4105, 0.8651, 0.4105, 0.7599, 0.4305, 0.8651, 0.4305, 0.7599, 0.4308, 0.7599, 0.4308, 0.8651, 0.2401, 0.04935, 0.1349, 0.04935, 0.1349, 0.04908, 0.2401, 0.04908, 0.4508, 0.7599, 0.4508, 0.8651, 0.4505, 0.8651, 0.4505, 0.7599, 0.4706, 0.8651, 0.4706, 0.7599, 0.4708, 0.7599, 0.4708, 0.8651, 0.4909, 0.7599, 0.4909, 0.8651, 0.4906, 0.8651, 0.4906, 0.7599, 0.5106, 0.8651, 0.5106, 0.7599, 0.5109, 0.7599, 0.5109, 0.8651, 0.8903, 0.7733, 0.8903, 0.7733, 0.8903, 0.7733, 0.8903, 0.7733, 0.5309, 0.7599, 0.5309, 0.8651, 0.5307, 0.8651, 0.5307, 0.7599, 0.5507, 0.8651, 0.5507, 0.7599, 0.5509, 0.7599, 0.5509, 0.8651, 0.2401, 0.02304, 0.1349, 0.02304, 0.1349, 0.02277, 0.2401, 0.02277, 0.5707, 0.8651, 0.5707, 0.7599, 0.571, 0.7599, 0.571, 0.8651, 0.5907, 0.8651, 0.5907, 0.7599, 0.591, 0.7599, 0.591, 0.8651, 0.6108, 0.8651, 0.6108, 0.7599, 0.611, 0.7599, 0.611, 0.8651, 0.6308, 0.8651, 0.6308, 0.7599, 0.6311, 0.7599, 0.6311, 0.8651, 0.6508, 0.8651, 0.6508, 0.7599, 0.6511, 0.7599, 0.6511, 0.8651, 0.6709, 0.8651, 0.6709, 0.7599, 0.6711, 0.7599, 0.6711, 0.8651, 0.6909, 0.8651, 0.6909, 0.7599, 0.6912, 0.7599, 0.6912, 0.8651, 0.7109, 0.8651, 0.7109, 0.7599, 0.7112, 0.7599, 0.7112, 0.8651, 0.731, 0.8651, 0.731, 0.7599, 0.7312, 0.7599, 0.7312, 0.8651, 0.7701, 0.1151, 0.7701, 0.009883, 0.7704, 0.009883, 0.7704, 0.1151, 0.7701, 0.2401, 0.7701, 0.1349, 0.7704, 0.1349, 0.7704, 0.2401, 0.7701, 0.3651, 0.7701, 0.2599, 0.7704, 0.2599, 0.7704, 0.3651, 0.7701, 0.4901, 0.7701, 0.3849, 0.7704, 0.3849, 0.7704, 0.4901, 0.7701, 0.6151, 0.7701, 0.5099, 0.7704, 0.5099, 0.7704, 0.6151, 0.7701, 0.7401, 0.7701, 0.6349, 0.7704, 0.6349, 0.7704, 0.7401, 0.7701, 0.8651, 0.7701, 0.7599, 0.7704, 0.7599, 0.7704, 0.8651, 0.7902, 0.1151, 0.7902, 0.009883, 0.7904, 0.009883, 0.7904, 0.1151, 0.7902, 0.2401, 0.7902, 0.1349, 0.7904, 0.1349, 0.7904, 0.2401, 0.7902, 0.3651, 0.7902, 0.2599, 0.7904, 0.2599, 0.7904, 0.3651, 0.7904, 0.3849, 0.7904, 0.4901, 0.7902, 0.4901, 0.7902, 0.3849, 0.7902, 0.6151, 0.7902, 0.5099, 0.7904, 0.5099, 0.7904, 0.6151, 0.7902, 0.7401, 0.7902, 0.6349, 0.7904, 0.6349, 0.7904, 0.7401, 0.7902, 0.8651, 0.7902, 0.7599, 0.7904, 0.7599, 0.7904, 0.8651, 0.8105, 0.009883, 0.8105, 0.1151, 0.8102, 0.1151, 0.8102, 0.009883, 0.8102, 0.2401, 0.8102, 0.1349, 0.8105, 0.1349, 0.8105, 0.2401, 0.8102, 0.3651, 0.8102, 0.2599, 0.8105, 0.2599, 0.8105, 0.3651, 0.8105, 0.3849, 0.8105, 0.4901, 0.8102, 0.4901, 0.8102, 0.3849, 0.8102, 0.6151, 0.8102, 0.5099, 0.8105, 0.5099, 0.8105, 0.6151, 0.8105, 0.6349, 0.8105, 0.7401, 0.8102, 0.7401, 0.8102, 0.6349, 0.8102, 0.8651, 0.8102, 0.7599, 0.8105, 0.7599, 0.8105, 0.8651])
me_plane_007.materials.append(mat_wall)
me_plane_007.update()
me_plane_008 = bpy.data.meshes.new('Plane.008')
me_plane_008.from_pydata([(-1.0, -1.0, 0.0), (1.0, -1.0, 0.0), (-1.0, 1.0, 0.0), (1.0, 1.0, 0.0), (0.0, -1.0, 0.0), (0.0, 1.0, 0.0), (-0.5, 1.0, 0.0), (-0.5, -1.0, 0.0), (-0.75, 1.0, 0.0), (-0.75, -1.0, 0.0), (-0.25, -1.0, 0.0), (-0.25, 1.0, 0.0), (0.5, -1.0, 0.0), (0.5, 1.0, 0.0), (0.25, 1.0, 0.0), (0.25, -1.0, 0.0), (0.75, -1.0, 0.0), (0.75, 1.0, 0.0), (0.0, -1.0, 0.0), (0.0, 1.0, 0.0), (-0.5, 1.0, 0.0), (-0.5, -1.0, 0.0), (-0.75, 1.0, 0.0), (-0.75, -1.0, 0.0), (-0.25, -1.0, 0.0), (-0.25, 1.0, 0.0), (0.5, -1.0, 0.0), (0.5, 1.0, 0.0), (0.25, 1.0, 0.0), (0.25, -1.0, 0.0), (0.75, -1.0, 0.0), (0.75, 1.0, 0.0), (0.0, -1.0, 0.0), (0.0, 1.0, 0.0), (-0.5, 1.0, 0.0), (-0.5, -1.0, 0.0), (-0.75, 1.0, 0.0), (-0.75, -1.0, 0.0), (-0.25, -1.0, 0.0), (-0.25, 1.0, 0.0), (0.5, -1.0, 0.0), (0.5, 1.0, 0.0), (0.25, 1.0, 0.0), (0.25, -1.0, 0.0), (0.75, -1.0, 0.0), (0.75, 1.0, 0.0), (0.0, -1.0, 0.0), (0.0, 1.0, 0.0), (-0.5, 1.0, 0.0), (-0.5, -1.0, 0.0), (-0.75, 1.0, 0.0), (-0.75, -1.0, 0.0), (-0.25, -1.0, 0.0), (-0.25, 1.0, 0.0), (0.5, -1.0, 0.0), (0.5, 1.0, 0.0), (0.25, 1.0, 0.0), (0.25, -1.0, 0.0), (0.75, -1.0, 0.0), (0.75, 1.0, 0.0), (0.0, -1.0, 0.0), (0.0, 1.0, 0.0), (-0.5, 1.0, 0.0), (-0.5, -1.0, 0.0), (-0.75, 1.0, 0.0), (-0.75, -1.0, 0.0), (-0.25, -1.0, 0.0), (-0.25, 1.0, 0.0), (0.5, -1.0, 0.0), (0.5, 1.0, 0.0), (0.25, 1.0, 0.0), (0.25, -1.0, 0.0), (0.75, -1.0, 0.0), (0.75, 1.0, 0.0), (0.0, -1.0, 0.0), (0.0, 1.0, 0.0), (-0.5, 1.0, 0.0), (-0.5, -1.0, 0.0), (-0.75, 1.0, 0.0), (-0.75, -1.0, 0.0), (-0.25, -1.0, 0.0), (-0.25, 1.0, 0.0), (0.5, -1.0, 0.0), (0.5, 1.0, 0.0), (0.25, 1.0, 0.0), (0.25, -1.0, 0.0), (0.75, -1.0, 0.0), (0.75, 1.0, 0.0), (0.0, -1.0, 0.0), (0.0, 1.0, 0.0), (-0.5, 1.0, 0.0), (-0.5, -1.0, 0.0), (-0.75, 1.0, 0.0), (-0.75, -1.0, 0.0), (-0.25, -1.0, 0.0), (-0.25, 1.0, 0.0), (0.5, -1.0, 0.0), (0.5, 1.0, 0.0), (0.25, 1.0, 0.0), (0.25, -1.0, 0.0), (0.75, -1.0, 0.0), (0.75, 1.0, 0.0), (0.0, -1.0, 0.0), (0.0, 1.0, 0.0), (-0.5, 1.0, 0.0), (-0.5, -1.0, 0.0), (-0.75, 1.0, 0.0), (-0.75, -1.0, 0.0), (-0.25, -1.0, 0.0), (-0.25, 1.0, 0.0), (0.5, -1.0, 0.0), (0.5, 1.0, 0.0), (0.25, 1.0, 0.0), (0.25, -1.0, 0.0), (0.75, -1.0, 0.0), (0.75, 1.0, 0.0), (0.0, -1.0, 0.0), (0.0, 1.0, 0.0), (-0.5, 1.0, 0.0), (-0.5, -1.0, 0.0), (-0.75, 1.0, 0.0), (-0.75, -1.0, 0.0), (-0.25, -1.0, 0.0), (-0.25, 1.0, 0.0), (0.5, -1.0, 0.0), (0.5, 1.0, 0.0), (0.25, 1.0, 0.0), (0.25, -1.0, 0.0), (0.75, -1.0, 0.0), (0.75, 1.0, 0.0), (0.0, -1.0, 0.0), (0.0, 1.0, 0.0), (-0.5, 1.0, 0.0), (-0.5, -1.0, 0.0), (-0.75, 1.0, 0.0), (-0.75, -1.0, 0.0), (-0.25, -1.0, 0.0), (-0.25, 1.0, 0.0), (0.5, -1.0, 0.0), (0.5, 1.0, 0.0), (0.25, 1.0, 0.0), (0.25, -1.0, 0.0), (0.75, -1.0, 0.0), (0.75, 1.0, 0.0), (0.0, -1.0, 0.0), (0.0, 1.0, 0.0), (-0.5, 1.0, 0.0), (-0.5, -1.0, 0.0), (-0.75, 1.0, 0.0), (-0.75, -1.0, 0.0), (-0.25, -1.0, 0.0), (-0.25, 1.0, 0.0), (0.5, -1.0, 0.0), (0.5, 1.0, 0.0), (0.25, 1.0, 0.0), (0.25, -1.0, 0.0), (0.75, -1.0, 0.0), (0.75, 1.0, 0.0), (0.0, -1.0, 0.0), (0.0, 1.0, 0.0), (-0.5, 1.0, 0.0), (-0.5, -1.0, 0.0), (-0.75, 1.0, 0.0), (-0.75, -1.0, 0.0), (-0.25, -1.0, 0.0), (-0.25, 1.0, 0.0), (0.5, -1.0, 0.0), (0.5, 1.0, 0.0), (0.25, 1.0, 0.0), (0.25, -1.0, 0.0), (0.75, -1.0, 0.0), (0.75, 1.0, 0.0), (0.0, -1.0, 0.0), (0.0, 1.0, 0.0), (-0.5, 1.0, 0.0), (-0.5, -1.0, 0.0), (-0.75, 1.0, 0.0), (-0.75, -1.0, 0.0), (-0.25, -1.0, 0.0), (-0.25, 1.0, 0.0), (0.5, -1.0, 0.0), (0.5, 1.0, 0.0), (0.25, 1.0, 0.0), (0.25, -1.0, 0.0), (0.75, -1.0, 0.0), (0.75, 1.0, 0.0), (0.0, -1.0, 0.0), (0.0, 1.0, 0.0), (-0.5, 1.0, 0.0), (-0.5, -1.0, 0.0), (-0.75, 1.0, 0.0), (-0.75, -1.0, 0.0), (-0.25, -1.0, 0.0), (-0.25, 1.0, 0.0), (0.5, -1.0, 0.0), (0.5, 1.0, 0.0), (0.25, 1.0, 0.0), (0.25, -1.0, 0.0), (0.75, -1.0, 0.0), (0.75, 1.0, 0.0), (0.0, -1.0, 0.0), (0.0, 1.0, 0.0), (-0.5, 1.0, 0.0), (-0.5, -1.0, 0.0), (-0.75, 1.0, 0.0), (-0.75, -1.0, 0.0), (-0.25, -1.0, 0.0), (-0.25, 1.0, 0.0), (0.5, -1.0, 0.0), (0.5, 1.0, 0.0), (0.25, 1.0, 0.0), (0.25, -1.0, 0.0), (0.75, -1.0, 0.0), (0.75, 1.0, 0.0), (0.0, -1.0, 0.1), (0.0, 1.0, 0.1), (-0.5, 1.0, 0.1), (-0.5, -1.0, 0.1), (-0.75, 1.0, 0.1), (-0.75, -1.0, 0.1), (-0.25, -1.0, 0.1), (-0.25, 1.0, 0.1), (0.5, -1.0, 0.1), (0.5, 1.0, 0.1), (0.25, 1.0, 0.1), (0.25, -1.0, 0.1), (0.25, -1.0, 0.1), (0.25, 1.0, 0.1), (0.0, -1.0, 0.1), (0.0, 1.0, 0.1), (-0.5, 1.0, 0.1), (-0.5, -1.0, 0.1), (-0.75, 1.0, 0.1), (-0.75, -1.0, 0.1), (-0.25, -1.0, 0.1), (-0.25, 1.0, 0.1), (0.5, -1.0, 0.1), (0.5, 1.0, 0.1), (0.25, 1.0, 0.1), (0.25, -1.0, 0.1), (0.75, -1.0, 0.1), (0.75, 1.0, 0.1), (0.0, -1.0, 0.1), (0.0, 1.0, 0.1), (-0.5, 1.0, 0.1), (-0.5, -1.0, 0.1), (-0.75, 1.0, 0.1), (-0.75, -1.0, 0.1), (-0.25, -1.0, 0.1), (-0.25, 1.0, 0.1), (0.5, -1.0, 0.1), (0.5, 1.0, 0.1), (0.25, 1.0, 0.1), (0.25, -1.0, 0.1), (0.75, -1.0, 0.1), (0.75, 1.0, 0.1), (-0.005, -1.0, -3.258e-08), (-0.005, 1.0, -3.258e-08), (-0.505, 1.0, -3.258e-08), (-0.505, -1.0, -3.258e-08), (-0.755, 1.0, -3.258e-08), (-0.755, -1.0, -3.258e-08), (-0.255, -1.0, -3.258e-08), (-0.255, 1.0, -3.258e-08), (0.495, -1.0, -3.258e-08), (0.495, 1.0, -3.258e-08), (0.245, 1.0, -3.258e-08), (0.245, -1.0, -3.258e-08), (0.745, -1.0, -3.258e-08), (0.745, 1.0, -3.258e-08), (-0.005, -1.0, -3.258e-08), (-0.005, 1.0, -3.258e-08), (-0.505, 1.0, -3.258e-08), (-0.505, -1.0, -3.258e-08), (-0.755, 1.0, -3.258e-08), (-0.755, -1.0, -3.258e-08), (-0.255, -1.0, -3.258e-08), (-0.255, 1.0, -3.258e-08), (0.495, -1.0, -3.258e-08), (0.495, 1.0, -3.258e-08), (0.245, 1.0, -3.258e-08), (0.245, -1.0, -3.258e-08), (0.745, -1.0, -3.258e-08), (0.745, 1.0, -3.258e-08), (-0.005, -1.0, -3.258e-08), (-0.005, 1.0, -3.258e-08), (-0.505, 1.0, -3.258e-08), (-0.505, -1.0, -3.258e-08), (-0.755, 1.0, -3.258e-08), (-0.755, -1.0, -3.258e-08), (-0.255, -1.0, -3.258e-08), (-0.255, 1.0, -3.258e-08), (0.495, -1.0, -3.258e-08), (0.495, 1.0, -3.258e-08), (0.245, 1.0, -3.258e-08), (0.245, -1.0, -3.258e-08), (0.745, -1.0, -3.258e-08), (0.745, 1.0, -3.258e-08), (-0.005, -1.0, -3.258e-08), (-0.005, 1.0, -3.258e-08), (-0.505, 1.0, -3.258e-08), (-0.505, -1.0, -3.258e-08), (-0.755, 1.0, -3.258e-08), (-0.755, -1.0, -3.258e-08), (-0.255, -1.0, -3.258e-08), (-0.255, 1.0, -3.258e-08), (0.495, -1.0, -3.258e-08), (0.495, 1.0, -3.258e-08), (0.245, 1.0, -3.258e-08), (0.245, -1.0, -3.258e-08), (0.745, -1.0, -3.258e-08), (0.745, 1.0, -3.258e-08), (-0.005, -1.0, -3.258e-08), (-0.005, 1.0, -3.258e-08), (-0.505, 1.0, -3.258e-08), (-0.505, -1.0, -3.258e-08), (-0.755, 1.0, -3.258e-08), (-0.755, -1.0, -3.258e-08), (-0.255, -1.0, -3.258e-08), (-0.255, 1.0, -3.258e-08), (0.495, -1.0, -3.258e-08), (0.495, 1.0, -3.258e-08), (0.245, 1.0, -3.258e-08), (0.245, -1.0, -3.258e-08), (0.745, -1.0, -3.258e-08), (0.745, 1.0, -3.258e-08), (-0.005, -1.0, -3.258e-08), (-0.005, 1.0, -3.258e-08), (-0.505, 1.0, -3.258e-08), (-0.505, -1.0, -3.258e-08), (-0.755, 1.0, -3.258e-08), (-0.755, -1.0, -3.258e-08), (-0.255, -1.0, -3.258e-08), (-0.255, 1.0, -3.258e-08), (0.495, -1.0, -3.258e-08), (0.495, 1.0, -3.258e-08), (0.245, 1.0, -3.258e-08), (0.245, -1.0, -3.258e-08), (0.745, -1.0, -3.258e-08), (0.745, 1.0, -3.258e-08), (-0.005, -1.0, -3.258e-08), (-0.005, 1.0, -3.258e-08), (-0.505, 1.0, -3.258e-08), (-0.505, -1.0, -3.258e-08), (-0.755, 1.0, -3.258e-08), (-0.755, -1.0, -3.258e-08), (-0.255, -1.0, -3.258e-08), (-0.255, 1.0, -3.258e-08), (0.495, -1.0, -3.258e-08), (0.495, 1.0, -3.258e-08), (0.245, 1.0, -3.258e-08), (0.245, -1.0, -3.258e-08), (0.745, -1.0, -3.258e-08), (0.745, 1.0, -3.258e-08), (-0.005, -1.0, -3.258e-08), (-0.005, 1.0, -3.258e-08), (-0.505, 1.0, -3.258e-08), (-0.505, -1.0, -3.258e-08), (-0.755, 1.0, -3.258e-08), (-0.755, -1.0, -3.258e-08), (-0.255, -1.0, -3.258e-08), (-0.255, 1.0, -3.258e-08), (0.495, -1.0, -3.258e-08), (0.495, 1.0, -3.258e-08), (0.245, 1.0, -3.258e-08), (0.245, -1.0, -3.258e-08), (0.745, -1.0, -3.258e-08), (0.745, 1.0, -3.258e-08), (-0.005, -1.0, -3.258e-08), (-0.005, 1.0, -3.258e-08), (-0.505, 1.0, -3.258e-08), (-0.505, -1.0, -3.258e-08), (-0.755, 1.0, -3.258e-08), (-0.755, -1.0, -3.258e-08), (-0.255, -1.0, -3.258e-08), (-0.255, 1.0, -3.258e-08), (0.495, -1.0, -3.258e-08), (0.495, 1.0, -3.258e-08), (0.245, 1.0, -3.258e-08), (0.245, -1.0, -3.258e-08), (0.745, -1.0, -3.258e-08), (0.745, 1.0, -3.258e-08), (-0.005, -1.0, -3.258e-08), (-0.005, 1.0, -3.258e-08), (-0.505, 1.0, -3.258e-08), (-0.505, -1.0, -3.258e-08), (-0.755, 1.0, -3.258e-08), (-0.755, -1.0, -3.258e-08), (-0.255, -1.0, -3.258e-08), (-0.255, 1.0, -3.258e-08), (0.495, -1.0, -3.258e-08), (0.495, 1.0, -3.258e-08), (0.245, 1.0, -3.258e-08), (0.245, -1.0, -3.258e-08), (0.745, -1.0, -3.258e-08), (0.745, 1.0, -3.258e-08), (-0.005, -1.0, -3.258e-08), (-0.005, 1.0, -3.258e-08), (-0.505, 1.0, -3.258e-08), (-0.505, -1.0, -3.258e-08), (-0.755, 1.0, -3.258e-08), (-0.755, -1.0, -3.258e-08), (-0.255, -1.0, -3.258e-08), (-0.255, 1.0, -3.258e-08), (0.495, -1.0, -3.258e-08), (0.495, 1.0, -3.258e-08), (0.245, 1.0, -3.258e-08), (0.245, -1.0, -3.258e-08), (0.745, -1.0, -3.258e-08), (0.745, 1.0, -3.258e-08), (-0.005, -1.0, -3.258e-08), (-0.005, 1.0, -3.258e-08), (-0.505, 1.0, -3.258e-08), (-0.505, -1.0, -3.258e-08), (-0.755, 1.0, -3.258e-08), (-0.755, -1.0, -3.258e-08), (-0.255, -1.0, -3.258e-08), (-0.255, 1.0, -3.258e-08), (0.495, -1.0, -3.258e-08), (0.495, 1.0, -3.258e-08), (0.245, 1.0, -3.258e-08), (0.245, -1.0, -3.258e-08), (0.745, -1.0, -3.258e-08), (0.745, 1.0, -3.258e-08), (-0.005, -1.0, -3.258e-08), (-0.005, 1.0, -3.258e-08), (-0.505, 1.0, -3.258e-08), (-0.505, -1.0, -3.258e-08), (-0.755, 1.0, -3.258e-08), (-0.755, -1.0, -3.258e-08), (-0.255, -1.0, -3.258e-08), (-0.255, 1.0, -3.258e-08), (0.495, -1.0, -3.258e-08), (0.495, 1.0, -3.258e-08), (0.245, 1.0, -3.258e-08), (0.245, -1.0, -3.258e-08), (0.745, -1.0, -3.258e-08), (0.745, 1.0, -3.258e-08), (-0.005, -1.0, -3.258e-08), (-0.005, 1.0, -3.258e-08), (-0.505, 1.0, -3.258e-08), (-0.505, -1.0, -3.258e-08), (-0.755, 1.0, -3.258e-08), (-0.755, -1.0, -3.258e-08), (-0.255, -1.0, -3.258e-08), (-0.255, 1.0, -3.258e-08), (0.495, -1.0, -3.258e-08), (0.495, 1.0, -3.258e-08), (0.245, 1.0, -3.258e-08), (0.245, -1.0, -3.258e-08), (0.745, -1.0, -3.258e-08), (0.745, 1.0, -3.258e-08), (-0.005, -1.0, -3.258e-08), (-0.005, 1.0, -3.258e-08), (-0.505, 1.0, -3.258e-08), (-0.505, -1.0, -3.258e-08), (-0.755, 1.0, -3.258e-08), (-0.755, -1.0, -3.258e-08), (-0.255, -1.0, -3.258e-08), (-0.255, 1.0, -3.258e-08), (0.495, -1.0, -3.258e-08), (0.495, 1.0, -3.258e-08), (0.245, 1.0, -3.258e-08), (0.245, -1.0, -3.258e-08), (0.745, -1.0, -3.258e-08), (0.745, 1.0, -3.258e-08), (-0.005, -1.0, 0.1), (-0.005, 1.0, 0.1), (-0.505, 1.0, 0.1), (-0.505, -1.0, 0.1), (-0.755, 1.0, 0.1), (-0.755, -1.0, 0.1), (-0.255, -1.0, 0.1), (-0.255, 1.0, 0.1), (0.495, -1.0, 0.1), (0.495, 1.0, 0.1), (0.245, 1.0, 0.1), (0.245, -1.0, 0.1), (0.245, -1.0, 0.1), (0.245, 1.0, 0.1), (-0.005, -1.0, 0.1), (-0.005, 1.0, 0.1), (-0.505, 1.0, 0.1), (-0.505, -1.0, 0.1), (-0.755, 1.0, 0.1), (-0.755, -1.0, 0.1), (-0.255, -1.0, 0.1), (-0.255, 1.0, 0.1), (0.495, -1.0, 0.1), (0.495, 1.0, 0.1), (0.245, 1.0, 0.1), (0.245, -1.0, 0.1), (0.745, -1.0, 0.1), (0.745, 1.0, 0.1), (-0.005, -1.0, 0.1), (-0.005, 1.0, 0.1), (-0.505, 1.0, 0.1), (-0.505, -1.0, 0.1), (-0.755, 1.0, 0.1), (-0.755, -1.0, 0.1), (-0.255, -1.0, 0.1), (-0.255, 1.0, 0.1), (0.495, -1.0, 0.1), (0.495, 1.0, 0.1), (0.245, 1.0, 0.1), (0.245, -1.0, 0.1), (0.745, -1.0, 0.1), (0.745, 1.0, 0.1)], [], [(16, 1, 3, 17), (10, 4, 5, 11), (9, 7, 6, 8), (0, 9, 8, 2), (7, 10, 11, 6), (15, 12, 13, 14), (4, 15, 14, 5), (12, 16, 17, 13), (12, 26, 27, 13), (9, 23, 22, 8), (15, 29, 28, 14), (4, 5, 19, 18), (10, 11, 25, 24), (16, 30, 31, 17), (7, 21, 20, 6), (26, 40, 41, 27), (23, 37, 36, 22), (18, 19, 33, 32), (29, 43, 42, 28), (24, 25, 39, 38), (21, 35, 34, 20), (30, 44, 45, 31), (44, 86, 87, 45), (11, 10, 52, 53), (28, 70, 71, 29), (31, 73, 72, 30), (32, 33, 75, 74), (6, 48, 49, 7), (17, 59, 58, 16), (35, 77, 76, 34), (19, 18, 60, 61), (13, 55, 54, 12), (37, 79, 78, 36), (20, 62, 63, 21), (38, 39, 81, 80), (8, 50, 51, 9), (22, 64, 65, 23), (40, 82, 83, 41), (25, 24, 66, 67), (5, 4, 46, 47), (14, 56, 57, 15), (43, 85, 84, 42), (27, 69, 68, 26), (47, 46, 88, 89), (77, 119, 118, 76), (62, 104, 105, 63), (48, 90, 91, 49), (79, 121, 120, 78), (64, 106, 107, 65), (50, 92, 93, 51), (80, 81, 123, 122), (67, 66, 108, 109), (53, 52, 94, 95), (82, 124, 125, 83), (69, 111, 110, 68), (55, 97, 96, 54), (85, 127, 126, 84), (70, 112, 113, 71), (56, 98, 99, 57), (86, 128, 129, 87), (73, 115, 114, 72), (59, 101, 100, 58), (74, 75, 117, 116), (61, 60, 102, 103), (111, 153, 152, 110), (97, 139, 138, 96), (127, 169, 168, 126), (112, 154, 155, 113), (98, 140, 141, 99), (128, 170, 171, 129), (115, 157, 156, 114), (101, 143, 142, 100), (116, 117, 159, 158), (103, 102, 144, 145), (89, 88, 130, 131), (119, 161, 160, 118), (104, 146, 147, 105), (90, 132, 133, 91), (121, 163, 162, 120), (106, 148, 149, 107), (92, 134, 135, 93), (122, 123, 165, 164), (109, 108, 150, 151), (95, 94, 136, 137), (124, 166, 167, 125), (145, 144, 186, 187), (131, 130, 172, 173), (161, 203, 202, 160), (146, 188, 189, 147), (132, 174, 175, 133), (163, 205, 204, 162), (148, 190, 191, 149), (134, 176, 177, 135), (164, 165, 207, 206), (151, 150, 192, 193), (137, 136, 178, 179), (166, 208, 209, 167), (153, 195, 194, 152), (139, 181, 180, 138), (169, 211, 210, 168), (154, 196, 197, 155), (140, 182, 183, 141), (170, 212, 213, 171), (157, 199, 198, 156), (143, 185, 184, 142), (158, 159, 201, 200), (208, 250, 251, 209), (195, 237, 236, 194), (181, 223, 222, 180), (211, 253, 252, 210), (196, 238, 239, 197), (182, 224, 225, 183), (212, 254, 255, 213), (199, 241, 240, 198), (185, 227, 226, 184), (200, 201, 243, 242), (187, 186, 228, 229), (173, 172, 214, 215), (203, 245, 244, 202), (188, 230, 231, 189), (174, 216, 217, 175), (205, 247, 246, 204), (190, 232, 233, 191), (176, 218, 219, 177), (206, 207, 249, 248), (193, 192, 234, 235), (179, 178, 220, 221), (101, 100, 352, 353), (82, 83, 335, 334), (102, 103, 355, 354), (85, 84, 336, 337), (104, 105, 357, 356), (86, 87, 339, 338), (106, 107, 359, 358), (108, 109, 361, 360), (111, 110, 362, 363), (130, 131, 383, 382), (112, 113, 365, 364), (132, 133, 385, 384), (115, 114, 366, 367), (134, 135, 387, 386), (117, 116, 368, 369), (136, 137, 389, 388), (119, 118, 370, 371), (139, 138, 390, 391), (121, 120, 372, 373), (140, 141, 393, 392), (123, 122, 374, 375), (143, 142, 394, 395), (124, 125, 377, 376), (144, 145, 397, 396), (33, 32, 284, 285), (127, 126, 378, 379), (146, 147, 399, 398), (35, 34, 286, 287), (128, 129, 381, 380), (148, 149, 401, 400), (37, 36, 288, 289), (150, 151, 403, 402), (39, 38, 290, 291), (153, 152, 404, 405), (40, 41, 293, 292), (172, 173, 425, 424), (154, 155, 407, 406), (43, 42, 294, 295), (174, 175, 427, 426), (157, 156, 408, 409), (44, 45, 297, 296), (176, 177, 429, 428), (159, 158, 410, 411), (178, 179, 431, 430), (161, 160, 412, 413), (181, 180, 432, 433), (163, 162, 414, 415), (182, 183, 435, 434), (165, 164, 416, 417), (185, 184, 436, 437), (166, 167, 419, 418), (186, 187, 439, 438), (4, 5, 257, 256), (169, 168, 420, 421), (188, 189, 441, 440), (170, 171, 423, 422), (190, 191, 443, 442), (192, 193, 445, 444), (6, 7, 259, 258), (195, 194, 446, 447), (215, 214, 466, 467), (196, 197, 449, 448), (217, 216, 468, 469), (8, 9, 261, 260), (199, 198, 450, 451), (219, 218, 470, 471), (201, 200, 452, 453), (221, 220, 472, 473), (203, 202, 454, 455), (222, 223, 475, 474), (205, 204, 456, 457), (10, 11, 263, 262), (225, 224, 476, 477), (46, 47, 299, 298), (207, 206, 458, 459), (226, 227, 479, 478), (48, 49, 301, 300), (208, 209, 461, 460), (229, 228, 480, 481), (50, 51, 303, 302), (211, 210, 462, 463), (13, 12, 264, 265), (231, 230, 482, 483), (52, 53, 305, 304), (212, 213, 465, 464), (233, 232, 484, 485), (55, 54, 306, 307), (235, 234, 486, 487), (56, 57, 309, 308), (14, 15, 267, 266), (236, 237, 489, 488), (59, 58, 310, 311), (239, 238, 490, 491), (60, 61, 313, 312), (240, 241, 493, 492), (62, 63, 315, 314), (17, 16, 268, 269), (242, 243, 495, 494), (64, 65, 317, 316), (18, 19, 271, 270), (244, 245, 497, 496), (66, 67, 319, 318), (20, 21, 273, 272), (246, 247, 499, 498), (69, 68, 320, 321), (22, 23, 275, 274), (88, 89, 341, 340), (248, 249, 501, 500), (70, 71, 323, 322), (24, 25, 277, 276), (90, 91, 343, 342), (251, 250, 502, 503), (73, 72, 324, 325), (27, 26, 278, 279), (92, 93, 345, 344), (252, 253, 505, 504), (75, 74, 326, 327), (28, 29, 281, 280), (94, 95, 347, 346), (255, 254, 506, 507), (77, 76, 328, 329), (31, 30, 282, 283), (97, 96, 348, 349), (79, 78, 330, 331), (98, 99, 351, 350), (81, 80, 332, 333)])
_uv = me_plane_008.uv_layers.new(name='UVMap')
_uv.uv.foreach_set('vector', [0.227, 0.2599, 0.2401, 0.2599, 0.2401, 0.3651, 0.227, 0.3651, 0.1743, 0.2599, 0.1875, 0.2599, 0.1875, 0.3651, 0.1743, 0.3651, 0.148, 0.2599, 0.1612, 0.2599, 0.1612, 0.3651, 0.148, 0.3651, 0.1349, 0.2599, 0.148, 0.2599, 0.148, 0.3651, 0.1349, 0.3651, 0.1612, 0.2599, 0.1743, 0.2599, 0.1743, 0.3651, 0.1612, 0.3651, 0.2007, 0.2599, 0.2138, 0.2599, 0.2138, 0.3651, 0.2007, 0.3651, 0.1875, 0.2599, 0.2007, 0.2599, 0.2007, 0.3651, 0.1875, 0.3651, 0.2138, 0.2599, 0.227, 0.2599, 0.227, 0.3651, 0.2138, 0.3651, 0.8903, 0.793, 0.8903, 0.793, 0.8903, 0.793, 0.8903, 0.793, 0.8903, 0.8128, 0.8903, 0.8128, 0.8903, 0.8128, 0.8903, 0.8128, 0.8903, 0.8326, 0.8903, 0.8326, 0.8903, 0.8326, 0.8903, 0.8326, 0.8903, 0.8523, 0.8903, 0.8523, 0.8903, 0.8523, 0.8903, 0.8523, 0.8903, 0.8721, 0.8903, 0.8721, 0.8903, 0.8721, 0.8903, 0.8721, 0.8903, 0.8918, 0.8903, 0.8918, 0.8903, 0.8918, 0.8903, 0.8918, 0.8903, 0.9116, 0.8903, 0.9116, 0.8903, 0.9116, 0.8903, 0.9116, 0.8903, 0.793, 0.8903, 0.793, 0.8903, 0.793, 0.8903, 0.793, 0.8903, 0.8128, 0.8903, 0.8128, 0.8903, 0.8128, 0.8903, 0.8128, 0.8903, 0.8523, 0.8903, 0.8523, 0.8903, 0.8523, 0.8903, 0.8523, 0.8903, 0.8326, 0.8903, 0.8326, 0.8903, 0.8326, 0.8903, 0.8326, 0.8903, 0.8721, 0.8903, 0.8721, 0.8903, 0.8721, 0.8903, 0.8721, 0.8903, 0.9116, 0.8903, 0.9116, 0.8903, 0.9116, 0.8903, 0.9116, 0.8903, 0.8918, 0.8903, 0.8918, 0.8903, 0.8918, 0.8903, 0.8918, 0.8903, 0.8918, 0.8903, 0.8918, 0.8903, 0.8918, 0.8903, 0.8918, 0.8903, 0.8721, 0.8903, 0.8721, 0.8903, 0.8721, 0.8903, 0.8721, 0.8903, 0.8326, 0.8903, 0.8326, 0.8903, 0.8326, 0.8903, 0.8326, 0.8903, 0.8918, 0.8903, 0.8918, 0.8903, 0.8918, 0.8903, 0.8918, 0.8903, 0.8523, 0.8903, 0.8523, 0.8903, 0.8523, 0.8903, 0.8523, 0.8903, 0.9116, 0.8903, 0.9116, 0.8903, 0.9116, 0.8903, 0.9116, 0.8903, 0.8918, 0.8903, 0.8918, 0.8903, 0.8918, 0.8903, 0.8918, 0.8903, 0.9116, 0.8903, 0.9116, 0.8903, 0.9116, 0.8903, 0.9116, 0.8903, 0.8523, 0.8903, 0.8523, 0.8903, 0.8523, 0.8903, 0.8523, 0.8903, 0.793, 0.8903, 0.793, 0.8903, 0.793, 0.8903, 0.793, 0.8903, 0.8128, 0.8903, 0.8128, 0.8903, 0.8128, 0.8903, 0.8128, 0.8903, 0.9116, 0.8903, 0.9116, 0.8903, 0.9116, 0.8903, 0.9116, 0.8903, 0.8721, 0.8903, 0.8721, 0.8903, 0.8721, 0.8903, 0.8721, 0.8903, 0.8128, 0.8903, 0.8128, 0.8903, 0.8128, 0.8903, 0.8128, 0.8903, 0.8128, 0.8903, 0.8128, 0.8903, 0.8128, 0.8903, 0.8128, 0.8903, 0.793, 0.8903, 0.793, 0.8903, 0.793, 0.8903, 0.793, 0.8903, 0.8721, 0.8903, 0.8721, 0.8903, 0.8721, 0.8903, 0.8721, 0.8903, 0.8523, 0.8903, 0.8523, 0.8903, 0.8523, 0.8903, 0.8523, 0.8903, 0.8326, 0.8903, 0.8326, 0.8903, 0.8326, 0.8903, 0.8326, 0.8903, 0.8326, 0.8903, 0.8326, 0.8903, 0.8326, 0.8903, 0.8326, 0.8903, 0.793, 0.8903, 0.793, 0.8903, 0.793, 0.8903, 0.793, 0.8903, 0.8523, 0.8903, 0.8523, 0.8903, 0.8523, 0.8903, 0.8523, 0.8903, 0.9116, 0.8903, 0.9116, 0.8903, 0.9116, 0.8903, 0.9116, 0.8903, 0.9116, 0.8903, 0.9116, 0.8903, 0.9116, 0.8903, 0.9116, 0.8903, 0.9116, 0.8903, 0.9116, 0.8903, 0.9116, 0.8903, 0.9116, 0.8903, 0.8128, 0.8903, 0.8128, 0.8903, 0.8128, 0.8903, 0.8128, 0.8903, 0.8128, 0.8903, 0.8128, 0.8903, 0.8128, 0.8903, 0.8128, 0.8903, 0.8128, 0.8903, 0.8128, 0.8903, 0.8128, 0.8903, 0.8128, 0.8903, 0.8721, 0.8903, 0.8721, 0.8903, 0.8721, 0.8903, 0.8721, 0.8903, 0.8721, 0.8903, 0.8721, 0.8903, 0.8721, 0.8903, 0.8721, 0.8903, 0.8721, 0.8903, 0.8721, 0.8903, 0.8721, 0.8903, 0.8721, 0.8903, 0.793, 0.8903, 0.793, 0.8903, 0.793, 0.8903, 0.793, 0.8903, 0.793, 0.8903, 0.793, 0.8903, 0.793, 0.8903, 0.793, 0.8903, 0.793, 0.8903, 0.793, 0.8903, 0.793, 0.8903, 0.793, 0.8903, 0.8326, 0.8903, 0.8326, 0.8903, 0.8326, 0.8903, 0.8326, 0.8903, 0.8326, 0.8903, 0.8326, 0.8903, 0.8326, 0.8903, 0.8326, 0.8903, 0.8326, 0.8903, 0.8326, 0.8903, 0.8326, 0.8903, 0.8326, 0.8903, 0.8918, 0.8903, 0.8918, 0.8903, 0.8918, 0.8903, 0.8918, 0.8903, 0.8918, 0.8903, 0.8918, 0.8903, 0.8918, 0.8903, 0.8918, 0.8903, 0.8918, 0.8903, 0.8918, 0.8903, 0.8918, 0.8903, 0.8918, 0.8903, 0.8523, 0.8903, 0.8523, 0.8903, 0.8523, 0.8903, 0.8523, 0.8903, 0.8523, 0.8903, 0.8523, 0.8903, 0.8523, 0.8903, 0.8523, 0.8903, 0.793, 0.8903, 0.793, 0.8903, 0.793, 0.8903, 0.793, 0.8903, 0.793, 0.8903, 0.793, 0.8903, 0.793, 0.8903, 0.793, 0.8903, 0.8326, 0.8903, 0.8326, 0.8903, 0.8326, 0.8903, 0.8326, 0.8903, 0.8326, 0.8903, 0.8326, 0.8903, 0.8326, 0.8903, 0.8326, 0.8903, 0.8326, 0.8903, 0.8326, 0.8903, 0.8326, 0.8903, 0.8326, 0.8903, 0.8918, 0.8903, 0.8918, 0.8903, 0.8918, 0.8903, 0.8918, 0.8903, 0.8918, 0.8903, 0.8918, 0.8903, 0.8918, 0.8903, 0.8918, 0.8903, 0.8918, 0.8903, 0.8918, 0.8903, 0.8918, 0.8903, 0.8918, 0.8903, 0.8523, 0.8903, 0.8523, 0.8903, 0.8523, 0.8903, 0.8523, 0.8903, 0.8523, 0.8903, 0.8523, 0.8903, 0.8523, 0.8903, 0.8523, 0.8903, 0.8523, 0.8903, 0.8523, 0.8903, 0.8523, 0.8903, 0.8523, 0.8903, 0.9116, 0.8903, 0.9116, 0.8903, 0.9116, 0.8903, 0.9116, 0.8903, 0.9116, 0.8903, 0.9116, 0.8903, 0.9116, 0.8903, 0.9116, 0.8903, 0.9116, 0.8903, 0.9116, 0.8903, 0.9116, 0.8903, 0.9116, 0.8903, 0.8128, 0.8903, 0.8128, 0.8903, 0.8128, 0.8903, 0.8128, 0.8903, 0.8128, 0.8903, 0.8128, 0.8903, 0.8128, 0.8903, 0.8128, 0.8903, 0.8128, 0.8903, 0.8128, 0.8903, 0.8128, 0.8903, 0.8128, 0.8903, 0.8721, 0.8903, 0.8721, 0.8903, 0.8721, 0.8903, 0.8721, 0.8903, 0.8721, 0.8903, 0.8721, 0.8903, 0.8721, 0.8903, 0.8721, 0.8903, 0.8721, 0.8903, 0.8721, 0.8903, 0.8721, 0.8903, 0.8721, 0.8903, 0.793, 0.8903, 0.793, 0.8903, 0.793, 0.8903, 0.793, 0.8903, 0.8523, 0.8903, 0.8523, 0.8903, 0.8523, 0.8903, 0.8523, 0.8903, 0.8523, 0.8903, 0.8523, 0.8903, 0.8523, 0.8903, 0.8523, 0.8903, 0.9116, 0.8903, 0.9116, 0.8903, 0.9116, 0.8903, 0.9116, 0.8903, 0.9116, 0.8903, 0.9116, 0.8903, 0.9116, 0.8903, 0.9116, 0.8903, 0.9116, 0.8903, 0.9116, 0.8903, 0.9116, 0.8903, 0.9116, 0.8903, 0.8128, 0.8903, 0.8128, 0.8903, 0.8128, 0.8903, 0.8128, 0.8903, 0.8128, 0.8903, 0.8128, 0.8903, 0.8128, 0.8903, 0.8128, 0.8903, 0.8128, 0.8903, 0.8128, 0.8903, 0.8128, 0.8903, 0.8128, 0.8903, 0.8721, 0.8903, 0.8721, 0.8903, 0.8721, 0.8903, 0.8721, 0.8903, 0.8721, 0.8903, 0.8721, 0.8903, 0.8721, 0.8903, 0.8721, 0.8903, 0.8721, 0.8903, 0.8721, 0.8903, 0.8721, 0.8903, 0.8721, 0.8903, 0.793, 0.8903, 0.793, 0.8903, 0.793, 0.8903, 0.793, 0.8903, 0.793, 0.8903, 0.793, 0.8903, 0.793, 0.8903, 0.793, 0.8903, 0.793, 0.8903, 0.793, 0.8903, 0.793, 0.8903, 0.793, 0.8903, 0.8326, 0.8903, 0.8326, 0.8903, 0.8326, 0.8903, 0.8326, 0.8903, 0.8326, 0.8903, 0.8326, 0.8903, 0.8326, 0.8903, 0.8326, 0.8903, 0.8326, 0.8903, 0.8326, 0.8903, 0.8326, 0.8903, 0.8326, 0.8903, 0.8918, 0.8903, 0.8918, 0.8903, 0.8918, 0.8903, 0.8918, 0.8903, 0.8918, 0.8903, 0.8918, 0.8903, 0.8918, 0.8903, 0.8918, 0.8903, 0.8918, 0.8903, 0.8918, 0.8903, 0.8918, 0.8903, 0.8918, 0.8903, 0.8523, 0.8903, 0.8523, 0.8903, 0.8523, 0.8903, 0.8523, 0.4349, 0.3651, 0.4297, 0.3651, 0.4297, 0.2599, 0.4349, 0.2599, 0.4349, 0.4901, 0.4297, 0.4901, 0.4297, 0.3849, 0.4349, 0.3849, 0.46, 0.1151, 0.4547, 0.1151, 0.4547, 0.009883, 0.46, 0.009883, 0.46, 0.2401, 0.4547, 0.2401, 0.4547, 0.1349, 0.46, 0.1349, 0.46, 0.3651, 0.4547, 0.3651, 0.4547, 0.2599, 0.46, 0.2599, 0.46, 0.4901, 0.4547, 0.4901, 0.4547, 0.3849, 0.46, 0.3849, 0.485, 0.1151, 0.4797, 0.1151, 0.4797, 0.009883, 0.485, 0.009883, 0.485, 0.2401, 0.4797, 0.2401, 0.4797, 0.1349, 0.485, 0.1349, 0.3589, 0.3651, 0.3325, 0.3651, 0.3325, 0.2599, 0.3589, 0.2599, 0.485, 0.2599, 0.485, 0.3651, 0.4797, 0.3651, 0.4797, 0.2599, 0.485, 0.3849, 0.485, 0.4901, 0.4797, 0.4901, 0.4797, 0.3849, 0.51, 0.009883, 0.51, 0.1151, 0.5048, 0.1151, 0.5048, 0.009883, 0.51, 0.2401, 0.5048, 0.2401, 0.5048, 0.1349, 0.51, 0.1349, 0.51, 0.3651, 0.5048, 0.3651, 0.5048, 0.2599, 0.51, 0.2599, 0.51, 0.4901, 0.5048, 0.4901, 0.5048, 0.3849, 0.51, 0.3849, 0.01514, 0.6151, 0.009883, 0.6151, 0.009883, 0.5099, 0.01515, 0.5099, 0.04017, 0.6151, 0.03491, 0.6151, 0.03491, 0.5099, 0.04017, 0.5099, 0.0652, 0.6151, 0.05994, 0.6151, 0.05994, 0.5099, 0.0652, 0.5099, 0.09023, 0.5099, 0.09023, 0.6151, 0.08497, 0.6151, 0.08497, 0.5099, 0.1153, 0.5099, 0.1153, 0.6151, 0.11, 0.6151, 0.11, 0.5099, 0.1403, 0.5099, 0.1403, 0.6151, 0.135, 0.6151, 0.135, 0.5099, 0.8302, 0.1151, 0.8302, 0.009883, 0.8305, 0.009883, 0.8305, 0.1151, 0.1603, 0.5099, 0.1603, 0.6151, 0.1601, 0.6151, 0.1601, 0.5099, 0.1803, 0.5099, 0.1803, 0.6151, 0.1801, 0.6151, 0.1801, 0.5099, 0.2004, 0.5099, 0.2004, 0.6151, 0.2001, 0.6151, 0.2001, 0.5099, 0.8302, 0.2401, 0.8302, 0.1349, 0.8305, 0.1349, 0.8305, 0.2401, 0.01015, 0.6349, 0.01015, 0.7401, 0.009883, 0.7401, 0.009883, 0.6349, 0.8302, 0.3651, 0.8302, 0.2599, 0.8305, 0.2599, 0.8305, 0.3651, 0.2204, 0.5099, 0.2204, 0.6151, 0.2201, 0.6151, 0.2201, 0.5099, 0.8302, 0.4901, 0.8302, 0.3849, 0.8305, 0.3849, 0.8305, 0.4901, 0.2404, 0.5099, 0.2404, 0.6151, 0.2402, 0.6151, 0.2402, 0.5099, 0.8302, 0.6151, 0.8302, 0.5099, 0.8305, 0.5099, 0.8305, 0.6151, 0.8302, 0.7401, 0.8302, 0.6349, 0.8305, 0.6349, 0.8305, 0.7401, 0.8302, 0.8651, 0.8302, 0.7599, 0.8305, 0.7599, 0.8305, 0.8651, 0.8503, 0.1151, 0.8503, 0.009883, 0.8505, 0.009883, 0.8505, 0.1151, 0.8503, 0.2401, 0.8503, 0.1349, 0.8505, 0.1349, 0.8505, 0.2401, 0.2605, 0.5099, 0.2605, 0.6151, 0.2602, 0.6151, 0.2602, 0.5099, 0.2805, 0.5099, 0.2805, 0.6151, 0.2802, 0.6151, 0.2802, 0.5099, 0.8503, 0.3651, 0.8503, 0.2599, 0.8505, 0.2599, 0.8505, 0.3651, 0.6102, 0.1349, 0.6102, 0.2401, 0.6099, 0.2401, 0.6099, 0.1349, 0.8503, 0.4901, 0.8503, 0.3849, 0.8505, 0.3849, 0.8505, 0.4901, 0.8503, 0.6151, 0.8503, 0.5099, 0.8505, 0.5099, 0.8505, 0.6151, 0.8503, 0.7401, 0.8503, 0.6349, 0.8505, 0.6349, 0.8505, 0.7401, 0.3005, 0.5099, 0.3005, 0.6151, 0.3003, 0.6151, 0.3003, 0.5099, 0.3206, 0.5099, 0.3206, 0.6151, 0.3203, 0.6151, 0.3203, 0.5099, 0.8503, 0.8651, 0.8503, 0.7599, 0.8505, 0.7599, 0.8505, 0.8651, 0.3406, 0.5099, 0.3406, 0.6151, 0.3403, 0.6151, 0.3403, 0.5099, 0.8703, 0.1151, 0.8703, 0.009883, 0.8706, 0.009883, 0.8706, 0.1151, 0.3606, 0.5099, 0.3606, 0.6151, 0.3604, 0.6151, 0.3604, 0.5099, 0.03018, 0.6349, 0.03018, 0.7401, 0.02991, 0.7401, 0.02991, 0.6349, 0.8703, 0.2401, 0.8703, 0.1349, 0.8706, 0.1349, 0.8706, 0.2401, 0.6102, 0.2599, 0.6102, 0.3651, 0.6099, 0.3651, 0.6099, 0.2599, 0.3806, 0.5099, 0.3806, 0.6151, 0.3804, 0.6151, 0.3804, 0.5099, 0.8703, 0.3651, 0.8703, 0.2599, 0.8706, 0.2599, 0.8706, 0.3651, 0.8703, 0.4901, 0.8703, 0.3849, 0.8706, 0.3849, 0.8706, 0.4901, 0.4007, 0.5099, 0.4007, 0.6151, 0.4004, 0.6151, 0.4004, 0.5099, 0.4207, 0.5099, 0.4207, 0.6151, 0.4204, 0.6151, 0.4204, 0.5099, 0.8703, 0.6151, 0.8703, 0.5099, 0.8706, 0.5099, 0.8706, 0.6151, 0.4407, 0.5099, 0.4407, 0.6151, 0.4405, 0.6151, 0.4405, 0.5099, 0.8703, 0.7401, 0.8703, 0.6349, 0.8706, 0.6349, 0.8706, 0.7401, 0.8703, 0.8651, 0.8703, 0.7599, 0.8706, 0.7599, 0.8706, 0.8651, 0.05021, 0.6349, 0.05021, 0.7401, 0.04994, 0.7401, 0.04994, 0.6349, 0.009883, 0.9901, 0.009883, 0.8849, 0.01015, 0.8849, 0.01015, 0.9901, 0.02991, 0.9901, 0.02991, 0.8849, 0.03018, 0.8849, 0.03018, 0.9901, 0.4608, 0.5099, 0.4608, 0.6151, 0.4605, 0.6151, 0.4605, 0.5099, 0.4808, 0.5099, 0.4808, 0.6151, 0.4805, 0.6151, 0.4805, 0.5099, 0.04994, 0.9901, 0.04994, 0.8849, 0.05021, 0.8849, 0.05021, 0.9901, 0.6102, 0.3849, 0.6102, 0.4901, 0.6099, 0.4901, 0.6099, 0.3849, 0.06997, 0.9901, 0.06997, 0.8849, 0.07024, 0.8849, 0.07024, 0.9901, 0.09, 0.9901, 0.09, 0.8849, 0.09027, 0.8849, 0.09027, 0.9901, 0.11, 0.9901, 0.11, 0.8849, 0.1103, 0.8849, 0.1103, 0.9901, 0.5008, 0.5099, 0.5008, 0.6151, 0.5006, 0.6151, 0.5006, 0.5099, 0.5301, 0.009883, 0.5301, 0.1151, 0.5298, 0.1151, 0.5298, 0.009883, 0.1875, 0.2599, 0.1875, 0.3651, 0.1872, 0.3651, 0.1872, 0.2599, 0.5301, 0.1349, 0.5301, 0.2401, 0.5298, 0.2401, 0.5298, 0.1349, 0.1301, 0.9901, 0.1301, 0.8849, 0.1303, 0.8849, 0.1303, 0.9901, 0.07024, 0.6349, 0.07024, 0.7401, 0.06997, 0.7401, 0.06997, 0.6349, 0.1501, 0.9901, 0.1501, 0.8849, 0.1504, 0.8849, 0.1504, 0.9901, 0.5301, 0.2599, 0.5301, 0.3651, 0.5298, 0.3651, 0.5298, 0.2599, 0.1701, 0.9901, 0.1701, 0.8849, 0.1704, 0.8849, 0.1704, 0.9901, 0.1902, 0.9901, 0.1902, 0.8849, 0.1904, 0.8849, 0.1904, 0.9901, 0.2102, 0.9901, 0.2102, 0.8849, 0.2104, 0.8849, 0.2104, 0.9901, 0.2302, 0.9901, 0.2302, 0.8849, 0.2305, 0.8849, 0.2305, 0.9901, 0.6102, 0.5099, 0.6102, 0.6151, 0.6099, 0.6151, 0.6099, 0.5099, 0.2502, 0.9901, 0.2502, 0.8849, 0.2505, 0.8849, 0.2505, 0.9901, 0.2703, 0.9901, 0.2703, 0.8849, 0.2705, 0.8849, 0.2705, 0.9901, 0.6302, 0.009883, 0.6302, 0.1151, 0.6299, 0.1151, 0.6299, 0.009883, 0.2903, 0.9901, 0.2903, 0.8849, 0.2906, 0.8849, 0.2906, 0.9901, 0.3103, 0.9901, 0.3103, 0.8849, 0.3106, 0.8849, 0.3106, 0.9901, 0.5301, 0.3849, 0.5301, 0.4901, 0.5298, 0.4901, 0.5298, 0.3849, 0.5301, 0.5099, 0.5301, 0.6151, 0.5298, 0.6151, 0.5298, 0.5099, 0.6302, 0.1349, 0.6302, 0.2401, 0.6299, 0.2401, 0.6299, 0.1349, 0.1743, 0.2599, 0.1743, 0.3651, 0.1741, 0.3651, 0.1741, 0.2599, 0.5501, 0.009883, 0.5501, 0.1151, 0.5498, 0.1151, 0.5498, 0.009883, 0.5501, 0.1349, 0.5501, 0.2401, 0.5498, 0.2401, 0.5498, 0.1349, 0.3304, 0.9901, 0.3304, 0.8849, 0.3306, 0.8849, 0.3306, 0.9901, 0.3325, 0.2599, 0.3325, 0.3651, 0.3323, 0.3651, 0.3323, 0.2599, 0.3504, 0.9901, 0.3504, 0.8849, 0.3507, 0.8849, 0.3507, 0.9901, 0.5501, 0.2599, 0.5501, 0.3651, 0.5498, 0.3651, 0.5498, 0.2599, 0.3704, 0.9901, 0.3704, 0.8849, 0.3707, 0.8849, 0.3707, 0.9901, 0.3904, 0.9901, 0.3904, 0.8849, 0.3907, 0.8849, 0.3907, 0.9901, 0.5501, 0.3849, 0.5501, 0.4901, 0.5498, 0.4901, 0.5498, 0.3849, 0.4105, 0.9901, 0.4105, 0.8849, 0.4107, 0.8849, 0.4107, 0.9901, 0.6302, 0.2599, 0.6302, 0.3651, 0.6299, 0.3651, 0.6299, 0.2599, 0.5501, 0.5099, 0.5501, 0.6151, 0.5498, 0.6151, 0.5498, 0.5099, 0.09027, 0.6349, 0.09027, 0.7401, 0.09, 0.7401, 0.09, 0.6349, 0.6302, 0.3849, 0.6302, 0.4901, 0.6299, 0.4901, 0.6299, 0.3849, 0.4305, 0.9901, 0.4305, 0.8849, 0.4308, 0.8849, 0.4308, 0.9901, 0.4505, 0.9901, 0.4505, 0.8849, 0.4508, 0.8849, 0.4508, 0.9901, 0.4706, 0.9901, 0.4706, 0.8849, 0.4708, 0.8849, 0.4708, 0.9901, 0.4906, 0.9901, 0.4906, 0.8849, 0.4909, 0.8849, 0.4909, 0.9901, 0.5701, 0.009883, 0.5701, 0.1151, 0.5699, 0.1151, 0.5699, 0.009883, 0.5106, 0.9901, 0.5106, 0.8849, 0.5109, 0.8849, 0.5109, 0.9901, 0.5701, 0.1349, 0.5701, 0.2401, 0.5699, 0.2401, 0.5699, 0.1349, 0.5701, 0.2599, 0.5701, 0.3651, 0.5699, 0.3651, 0.5699, 0.2599, 0.1103, 0.6349, 0.1103, 0.7401, 0.11, 0.7401, 0.11, 0.6349, 0.5307, 0.9901, 0.5307, 0.8849, 0.5309, 0.8849, 0.5309, 0.9901, 0.5507, 0.9901, 0.5507, 0.8849, 0.5509, 0.8849, 0.5509, 0.9901, 0.5701, 0.3849, 0.5701, 0.4901, 0.5699, 0.4901, 0.5699, 0.3849, 0.5707, 0.9901, 0.5707, 0.8849, 0.571, 0.8849, 0.571, 0.9901, 0.5701, 0.5099, 0.5701, 0.6151, 0.5699, 0.6151, 0.5699, 0.5099, 0.5907, 0.9901, 0.5907, 0.8849, 0.591, 0.8849, 0.591, 0.9901, 0.5901, 0.009883, 0.5901, 0.1151, 0.5899, 0.1151, 0.5899, 0.009883, 0.6108, 0.9901, 0.6108, 0.8849, 0.611, 0.8849, 0.611, 0.9901, 0.6308, 0.9901, 0.6308, 0.8849, 0.6311, 0.8849, 0.6311, 0.9901, 0.6508, 0.9901, 0.6508, 0.8849, 0.6511, 0.8849, 0.6511, 0.9901, 0.6709, 0.9901, 0.6709, 0.8849, 0.6711, 0.8849, 0.6711, 0.9901, 0.5901, 0.1349, 0.5901, 0.2401, 0.5899, 0.2401, 0.5899, 0.1349, 0.5901, 0.2599, 0.5901, 0.3651, 0.5899, 0.3651, 0.5899, 0.2599, 0.6909, 0.9901, 0.6909, 0.8849, 0.6912, 0.8849, 0.6912, 0.9901, 0.5901, 0.3849, 0.5901, 0.4901, 0.5899, 0.4901, 0.5899, 0.3849, 0.7109, 0.9901, 0.7109, 0.8849, 0.7112, 0.8849, 0.7112, 0.9901, 0.731, 0.9901, 0.731, 0.8849, 0.7312, 0.8849, 0.7312, 0.9901, 0.751, 0.9901, 0.751, 0.8849, 0.7512, 0.8849, 0.7512, 0.9901, 0.771, 0.9901, 0.771, 0.8849, 0.7713, 0.8849, 0.7713, 0.9901, 0.791, 0.9901, 0.791, 0.8849, 0.7913, 0.8849, 0.7913, 0.9901, 0.8111, 0.9901, 0.8111, 0.8849, 0.8113, 0.8849, 0.8113, 0.9901, 0.8311, 0.9901, 0.8311, 0.8849, 0.8314, 0.8849, 0.8314, 0.9901, 0.8511, 0.9901, 0.8511, 0.8849, 0.8514, 0.8849, 0.8514, 0.9901, 0.5901, 0.5099, 0.5901, 0.6151, 0.5899, 0.6151, 0.5899, 0.5099, 0.8903, 0.1151, 0.8903, 0.009883, 0.8906, 0.009883, 0.8906, 0.1151, 0.6102, 0.009883, 0.6102, 0.1151, 0.6099, 0.1151, 0.6099, 0.009883, 0.8903, 0.2401, 0.8903, 0.1349, 0.8906, 0.1349, 0.8906, 0.2401, 0.8903, 0.3651, 0.8903, 0.2599, 0.8906, 0.2599, 0.8906, 0.3651, 0.6302, 0.5099, 0.6302, 0.6151, 0.6299, 0.6151, 0.6299, 0.5099, 0.8903, 0.4901, 0.8903, 0.3849, 0.8906, 0.3849, 0.8906, 0.4901, 0.8903, 0.6151, 0.8903, 0.5099, 0.8906, 0.5099, 0.8906, 0.6151])
me_plane_008.materials.append(mat_wall)
me_plane_008.update()
me_plane_009 = bpy.data.meshes.new('Plane.009')
me_plane_009.from_pydata([(-1.0, -1.0, 0.0), (1.0, -1.0, 0.0), (-1.0, 1.0, 0.0), (1.0, 1.0, 0.0)], [], [(0, 2, 3, 1)])
_uv = me_plane_009.uv_layers.new(name='UVMap')
_uv.uv.foreach_set('vector', [0.1349, 0.1349, 0.2401, 0.1349, 0.2401, 0.2401, 0.1349, 0.2401])
me_plane_009.materials.append(mat_wall)
me_plane_009.update()
me_plane_010 = bpy.data.meshes.new('Plane.010')
me_plane_010.from_pydata([(-1.0, -1.0, 0.0), (1.0, -1.0, 0.0), (-1.0, 1.0, 0.0), (1.0, 1.0, 0.0)], [], [(0, 1, 3, 2)])
_uv = me_plane_010.uv_layers.new(name='UVMap')
_uv.uv.foreach_set('vector', [0.009883, 0.3651, 0.009883, 0.2599, 0.1151, 0.2599, 0.1151, 0.3651])
me_plane_010.materials.append(mat_wall)
me_plane_010.update()
me_plane_002 = bpy.data.meshes.new('Plane.002')
me_plane_002.from_pydata([(-0.9, 0.9, 0.1), (-0.9, -0.9, 0.1), (0.9, -0.9, 0.1), (0.9, 0.9, 0.1)], [], [(1, 2, 3, 0)])
_uv = me_plane_002.uv_layers.new(name='UVMap')
_uv.uv.foreach_set('vector', [0.009883, 0.2401, 0.009883, 0.1349, 0.1151, 0.1349, 0.1151, 0.2401])
me_plane_002.materials.append(mat_floor)
me_plane_002.update()
me_plane_003 = bpy.data.meshes.new('Plane.003')
me_plane_003.from_pydata([(-0.9, 0.9, 0.0), (-0.9, -0.9, 0.0), (0.9, -0.9, 0.0), (0.9, 0.9, 0.0)], [], [(1, 0, 3, 2)])
_uv = me_plane_003.uv_layers.new(name='UVMap')
_uv.uv.foreach_set('vector', [0.0, 0.0, 0.0, 1.0, 1.0, 1.0, 1.0, 0.0])
_uv.active_render = True
_uv = me_plane_003.uv_layers.new(name='UVMap.001')
_uv.uv.foreach_set('vector', [0.009883, 0.009883, 0.1151, 0.009883, 0.1151, 0.1151, 0.009883, 0.1151])
me_plane_003.materials.append(mat_ceiling)
me_plane_003.update()
me_plane_014 = bpy.data.meshes.new('Plane.014')
me_plane_014.from_pydata([(-0.5, -1.0, 2.99), (0.5, -1.0, 2.99), (-0.5, 1.0, 2.99), (0.5, 1.0, 2.99)], [], [(0, 1, 3, 2)])
me_plane_014.polygons.foreach_set('material_index', [-1])
_uv = me_plane_014.uv_layers.new(name='UVMap')
_uv.uv.foreach_set('vector', [0.2599, 0.009883, 0.3125, 0.009883, 0.3125, 0.1151, 0.2599, 0.1151])
me_plane_014.materials.append(mat_light)
me_plane_014.update()
me_plane_015 = bpy.data.meshes.new('Plane.015')
me_plane_015.from_pydata([(-0.5, -1.0, 2.99), (0.5, -1.0, 2.99), (-0.5, 1.0, 2.99), (0.5, 1.0, 2.99)], [], [(0, 1, 3, 2)])
me_plane_015.polygons.foreach_set('material_index', [-1])
_uv = me_plane_015.uv_layers.new(name='UVMap')
_uv.uv.foreach_set('vector', [0.2599, 0.1349, 0.3125, 0.1349, 0.3125, 0.2401, 0.2599, 0.2401])
me_plane_015.materials.append(mat_light)
me_plane_015.update()
me_plane_016 = bpy.data.meshes.new('Plane.016')
me_plane_016.from_pydata([(-0.5, -1.0, 2.99), (0.5, -1.0, 2.99), (-0.5, 1.0, 2.99), (0.5, 1.0, 2.99)], [], [(0, 1, 3, 2)])
me_plane_016.polygons.foreach_set('material_index', [-1])
_uv = me_plane_016.uv_layers.new(name='UVMap')
_uv.uv.foreach_set('vector', [0.2599, 0.2599, 0.3125, 0.2599, 0.3125, 0.3651, 0.2599, 0.3651])
me_plane_016.materials.append(mat_light)
me_plane_016.update()
me_plane_017 = bpy.data.meshes.new('Plane.017')
me_plane_017.from_pydata([(-0.5, -1.0, 2.99), (0.5, -1.0, 2.99), (-0.5, 1.0, 2.99), (0.5, 1.0, 2.99)], [], [(0, 1, 3, 2)])
me_plane_017.polygons.foreach_set('material_index', [-1])
_uv = me_plane_017.uv_layers.new(name='UVMap')
_uv.uv.foreach_set('vector', [0.3323, 0.009883, 0.3849, 0.009883, 0.3849, 0.1151, 0.3323, 0.1151])
me_plane_017.materials.append(mat_light)
me_plane_017.update()
me_plane_018 = bpy.data.meshes.new('Plane.018')
me_plane_018.from_pydata([(-0.5, -1.0, 2.99), (0.5, -1.0, 2.99), (-0.5, 1.0, 2.99), (0.5, 1.0, 2.99)], [], [(0, 1, 3, 2)])
me_plane_018.polygons.foreach_set('material_index', [-1])
_uv = me_plane_018.uv_layers.new(name='UVMap')
_uv.uv.foreach_set('vector', [0.3323, 0.1349, 0.3849, 0.1349, 0.3849, 0.2401, 0.3323, 0.2401])
me_plane_018.materials.append(mat_light)
me_plane_018.update()

# ---- objects
ob_ceiling_trim__col = bpy.data.objects.new('Ceiling Trim -col', me_plane)
ob_floor_trim__col = bpy.data.objects.new('Floor Trim -col', me_plane_001)
ob_wall__col = bpy.data.objects.new('Wall -col', me_plane_007)
ob_wall_001__col = bpy.data.objects.new('Wall.001 -col', me_plane_008)
ob_end__col = bpy.data.objects.new('End -col', me_plane_009)
ob_end_001__col = bpy.data.objects.new('End.001 -col', me_plane_010)
ob_floor__col = bpy.data.objects.new('Floor -col', me_plane_002)
ob_ceiling__col = bpy.data.objects.new('Ceiling -col', me_plane_003)
ob_light = bpy.data.objects.new('Light', me_plane_014)
ob_light_001 = bpy.data.objects.new('Light.001', me_plane_015)
ob_light_002 = bpy.data.objects.new('Light.002', me_plane_016)
ob_light_003 = bpy.data.objects.new('Light.003', me_plane_017)
ob_light_004 = bpy.data.objects.new('Light.004', me_plane_018)

# ---- transforms, parenting, visibility, modifiers, constraints
ob_ceiling_trim__col.location = (0.0, 0.0, 3.0)
ob_ceiling_trim__col.scale = (20.0, 2.0, 1.0)
ob_floor_trim__col.location = (0.0, 0.0, -3.0)
ob_floor_trim__col.scale = (20.0, 2.0, 1.0)
ob_wall__col.location = (0.0, 2.0, 0.0)
ob_wall__col.rotation_euler = (1.571, -0.0, 0.0)
ob_wall__col.scale = (20.0, 3.0, 1.0)
ob_wall_001__col.location = (0.0, -2.0, 0.0)
ob_wall_001__col.rotation_euler = (1.571, -0.0, 3.142)
ob_wall_001__col.scale = (20.0, 3.0, 1.0)
ob_end__col.location = (20.0, 0.0, 0.0)
ob_end__col.rotation_euler = (-0.0, 1.571, 0.0)
ob_end__col.scale = (3.0, 2.0, 1.0)
ob_end_001__col.location = (-20.0, 0.0, 0.0)
ob_end_001__col.rotation_euler = (-0.0, 1.571, 0.0)
ob_end_001__col.scale = (3.0, 2.0, 1.0)
ob_floor__col.location = (0.0, 0.0, -2.99)
ob_floor__col.scale = (21.8, 2.0, 1.0)
ob_ceiling__col.location = (0.0, 0.0, 2.99)
ob_ceiling__col.scale = (21.8, 2.0, 1.0)
ob_light.location = (0.0, 0.0, -0.01)
ob_light_001.location = (10.0, 0.0, -0.01)
ob_light_002.location = (19.0, 0.0, -0.01)
ob_light_003.location = (-9.0, 0.0, -0.01)
ob_light_004.location = (-19.0, 0.0, -0.01)

# ---- collection membership
col_collection.objects.link(ob_ceiling_trim__col)
col_collection.objects.link(ob_floor_trim__col)
col_collection.objects.link(ob_wall__col)
col_collection.objects.link(ob_wall_001__col)
col_collection.objects.link(ob_end__col)
col_collection.objects.link(ob_end_001__col)
col_collection.objects.link(ob_floor__col)
col_collection.objects.link(ob_ceiling__col)
col_lights.objects.link(ob_light)
col_lights.objects.link(ob_light_001)
col_lights.objects.link(ob_light_002)
col_lights.objects.link(ob_light_003)
col_lights.objects.link(ob_light_004)

# ---- scene / render settings (as saved in the file)
scene.frame_start = 1; scene.frame_end = 250; scene.frame_set(42)
scene.render.engine = 'BLENDER_EEVEE_NEXT'
bpy.context.view_layer.update()

# ---- added for rendering (the .blend has no active camera): camera
cam_auto = bpy.data.cameras.new('AutoCamera')
cam_auto.lens = 50.0
cam_auto.sensor_width = 36.0
cam_auto.clip_end = 1000.0
ob_auto_camera = bpy.data.objects.new('AutoCamera', cam_auto)
scene.collection.objects.link(ob_auto_camera)
ob_auto_camera.location = (37.7466, -45.236, 30.1573)
ob_auto_camera.rotation_euler = (1.09748, -7.21219e-08, 0.694738)
scene.camera = ob_auto_camera
bpy.context.view_layer.update()
